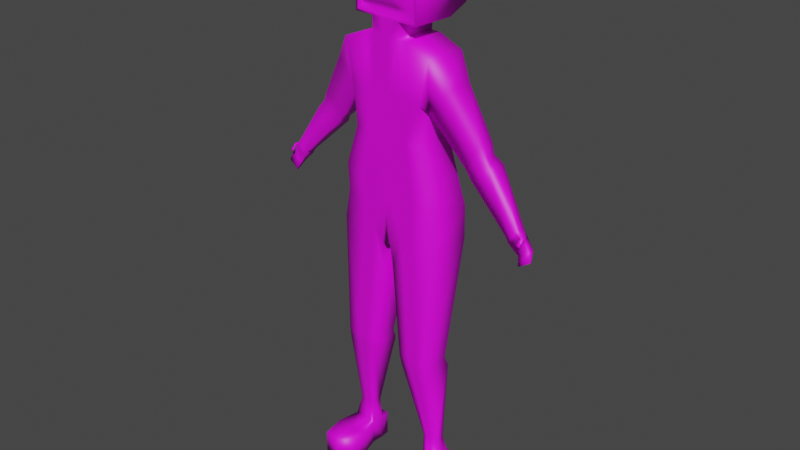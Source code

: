# Source: defaultScene.blend  (saved by Blender 3.6.13; exported with 4.5.12 LTS)
import bpy
from mathutils import Matrix  # noqa: F401  (used for matrix-valued properties, if any)

bpy.ops.wm.read_factory_settings(use_empty=True)
scene = bpy.context.scene
scene.name = 'Scene'

# ---- collections
col_collection = bpy.data.collections.new('Collection'); scene.collection.children.link(col_collection)

# ---- images (referenced by path relative to the original .blend; pixels are not part of the script)
import os
ASSET_DIR = os.environ.get("B2B_ASSET_DIR", "")  # directory of the original .blend (textures are referenced by path, not embedded)
HERE = os.path.dirname(os.path.abspath(__file__))  # packed textures are extracted next to this script under _unpacked/

def load_image(name, relpath, width, height, colorspace="sRGB"):
    """Load a texture the original file referenced (path relative to the .blend, or extracted next to this script)."""
    p = next((c for c in (os.path.join(HERE, relpath), os.path.join(ASSET_DIR, relpath)) if relpath and os.path.exists(c)), "")
    if p:
        img = bpy.data.images.load(p, check_existing=True)
        img.name = name
    else:  # same state as the original file: an image datablock whose file is absent (Cycles renders it pink)
        img = bpy.data.images.new(name, width, height)
        img.source = "FILE"
        img.filepath = "//" + (relpath or name)
    img.colorspace_settings.name = colorspace
    return img
img_color_atlas_png_002 = load_image('color_atlas.png.002', 'image/color_atlas.png', 1024, 1024, 'sRGB')

# ---- materials (node trees are filled in below, after node groups)
mat_defcolor_001 = bpy.data.materials.new('defColor.001')
mat_defcolor_001.use_transparent_shadow = False

# ---- material node trees
mat_defcolor_001.use_nodes = True; mat_defcolor_001.node_tree.nodes.clear()
_N = mat_defcolor_001.node_tree.nodes; _L = mat_defcolor_001.node_tree.links
n0 = _N.new('ShaderNodeBsdfPrincipled'); n0.name = 'Principled BSDF'; n0.location = (10, 300)
n0.distribution = 'GGX'
n0.subsurface_method = 'RANDOM_WALK_SKIN'
n0.inputs[3].default_value = 1.45
n0.inputs[27].default_value = (0.0, 0.0, 0.0, 1.0)
n0.inputs[28].default_value = 1.0
n1 = _N.new('ShaderNodeOutputMaterial'); n1.name = 'Material Output'; n1.location = (300, 300)
n2 = _N.new('ShaderNodeTexImage'); n2.name = 'Image Texture'; n2.location = (-401, 201)
n2.image = img_color_atlas_png_002
_L.new(n0.outputs[0], n1.inputs[0])
_L.new(n2.outputs[0], n0.inputs[0])
n1.is_active_output = True

# ---- world
world_world = bpy.data.worlds.new('World'); scene.world = world_world
world_world.use_nodes = True; world_world.node_tree.nodes.clear()
_N = world_world.node_tree.nodes; _L = world_world.node_tree.links
n0 = _N.new('ShaderNodeOutputWorld'); n0.name = 'World Output'; n0.location = (300, 300)
n1 = _N.new('ShaderNodeBackground'); n1.name = 'Background'; n1.location = (10, 300)
n1.inputs[0].default_value = (0.05088, 0.05088, 0.05088, 1.0)
_L.new(n1.outputs[0], n0.inputs[0])
n0.is_active_output = True
world_world.color = (0.05088, 0.05088, 0.05088)
world_world.use_sun_shadow = False
world_world.sun_shadow_jitter_overblur = 0.0

# ---- meshes
me_cube_cube_002 = bpy.data.meshes.new('Cube_Cube.002')
me_cube_cube_002.from_pydata([(0.1952, -0.03017, 1.193), (0.1462, -0.03051, 1.462), (0.2158, 0.1586, 1.194), (0.1462, 0.1378, 1.462), (0.2017, 0.1391, 1.294), (0.2017, -0.03051, 1.294), (0.1995, -0.03051, 1.783), (0.1995, 0.1378, 1.783), (0.09232, 0.1378, 1.462), (0.1202, -0.02594, 1.126), (0.1202, 0.1898, 1.142), (0.09232, -0.03051, 1.462), (0.1274, -0.03051, 1.254), (0.1274, 0.1543, 1.273), (0.09841, 0.1378, 1.823), (0.09841, -0.03051, 1.823), (0.1624, 0.1378, 1.613), (0.1624, -0.03051, 1.613), (0.107, -0.03051, 1.621), (0.107, 0.1378, 1.621), (0.2674, 0.001034, 1.688), (0.2674, 0.1063, 1.688), (0.1783, 0.1063, 1.585), (0.1783, 0.001034, 1.585), (0.5546, 0.03236, 1.254), (0.5546, 0.07498, 1.254), (0.5082, 0.07498, 1.225), (0.5082, 0.03236, 1.225), (0.3962, 0.09364, 1.471), (0.3207, 0.09364, 1.413), (0.3962, 0.03375, 1.471), (0.3207, 0.03375, 1.413), (0.2876, 0.09869, 1.443), (0.2876, 0.03301, 1.443), (0.3816, 0.09869, 1.51), (0.3816, 0.03301, 1.51), (0.4251, 0.11, 1.44), (0.4251, 0.03304, 1.44), (0.3469, 0.11, 1.38), (0.3469, 0.03304, 1.38), (0.01914, 0.1429, 1.064), (0.0147, -0.03051, 1.462), (0.02028, -0.03051, 1.198), (0.01565, -0.03051, 1.823), (0.0147, 0.1378, 1.462), (0.01914, -0.03051, 1.033), (0.02028, 0.1565, 1.247), (0.01565, 0.1378, 1.823), (0.01704, -0.03051, 1.621), (0.01704, 0.1378, 1.621), (0.2071, -0.03402, 0.5707), (0.2071, 0.07558, 0.5707), (0.154, -0.03402, 0.5707), (0.07208, -0.03402, 0.5707), (0.154, 0.07558, 0.5707), (0.07208, 0.07558, 0.5707), (0.2235, 0.1516, 1.067), (0.1276, 0.1506, 1.005), (0.2235, -0.02419, 1.067), (0.02717, 0.1316, 0.9361), (0.02717, -0.02428, 0.9361), (0.1276, -0.02424, 1.005), (0.2418, 0.02763, 0.1027), (0.2418, 0.07971, 0.1027), (0.1825, 0.02763, 0.1027), (0.1436, 0.02763, 0.1027), (0.1825, 0.07971, 0.1027), (0.1436, 0.07971, 0.1027), (0.2418, 0.02763, 0.0), (0.2418, 0.07971, 0.0), (0.1825, 0.02763, 0.0), (0.1436, 0.02763, 0.0), (0.1825, 0.07971, 0.0), (0.1436, 0.07971, 0.0), (0.1567, 0.09521, 0.527), (0.07876, 0.09521, 0.527), (0.2072, 0.09521, 0.527), (0.1567, -0.02826, 0.527), (0.2072, -0.02826, 0.527), (0.07876, -0.02826, 0.527), (0.05536, 0.1378, 1.462), (0.07208, -0.02812, 1.082), (0.07639, 0.1553, 1.26), (0.05892, 0.1378, 1.823), (0.06419, 0.1378, 1.621), (0.07208, 0.1675, 1.105), (0.05536, -0.03051, 1.462), (0.07639, -0.03051, 1.228), (0.05892, -0.03051, 1.823), (0.06419, -0.03051, 1.621), (0.115, -0.03402, 0.5707), (0.115, 0.07558, 0.5707), (0.07979, -0.02426, 0.9719), (0.07979, 0.1415, 0.9719), (0.164, 0.02763, 0.1027), (0.164, 0.07971, 0.1027), (0.164, 0.02763, 0.0), (0.164, 0.07971, 0.0), (0.1196, -0.02826, 0.527), (0.1196, 0.09521, 0.527), (0.01565, -0.03051, 1.897), (0.06297, -0.03051, 1.897), (0.01565, 0.1378, 1.885), (0.06297, 0.1378, 1.885), (0.01565, -0.03051, 2.148), (0.06297, -0.03051, 2.148), (0.01565, 0.1378, 2.16), (0.06297, 0.1378, 2.16), (0.1423, 0.1378, 1.885), (0.1423, 0.1378, 2.16), (0.1304, -0.03051, 1.897), (0.1304, -0.03051, 2.148), (0.124, 0.2387, 1.914), (0.124, 0.2387, 2.131), (0.02399, 0.2387, 1.914), (0.06134, 0.2387, 1.914), (0.06134, 0.2387, 2.131), (0.02399, 0.2387, 2.131), (0.01565, -0.03051, 2.16), (0.01565, -0.03051, 1.885), (0.06297, -0.03051, 1.885), (0.06297, -0.03051, 2.16), (0.1423, -0.03051, 2.16), (0.1423, -0.03051, 1.885), (0.06177, -0.01556, 2.134), (0.06177, -0.01556, 1.911), (0.01976, -0.01556, 2.134), (0.01976, -0.01556, 1.911), (0.1217, -0.01556, 2.134), (0.1217, -0.01556, 1.911), (0.05947, -0.03235, 2.11), (0.05947, -0.03235, 1.934), (0.02626, -0.03235, 2.11), (0.02626, -0.03235, 1.934), (0.1068, -0.03235, 2.11), (0.1068, -0.03235, 1.934), (0.04658, -0.0523, 2.08), (0.04658, -0.0523, 1.964), (0.02471, -0.0523, 2.08), (0.02471, -0.0523, 1.964), (0.07776, -0.0523, 2.08), (0.07776, -0.0523, 1.964), (0.5686, 0.07498, 1.232), (0.5686, 0.03236, 1.232), (0.5222, 0.03236, 1.203), (0.5222, 0.07498, 1.203), (0.618, 0.04025, 1.158), (0.6181, 0.03457, 1.159), (0.5712, 0.0296, 1.13), (0.5712, 0.03528, 1.129), (0.5856, 0.01145, 1.215), (0.575, 0.01129, 1.221), (0.5828, 0.01597, 1.21), (0.5722, 0.01582, 1.216), (0.6071, 0.06496, 1.192), (0.5607, 0.06496, 1.162), (0.6071, 0.04238, 1.192), (0.5607, 0.04238, 1.162), (0.5884, 0.03739, 1.237), (0.5856, 0.03982, 1.228), (0.5739, 0.0303, 1.232), (0.5767, 0.02787, 1.241), (0.1825, -0.1578, 0.1027), (0.2309, -0.1578, 0.1027), (0.164, -0.1578, 0.1027), (0.1825, -0.1578, 0.0), (0.2309, -0.1578, 0.0), (0.164, -0.1578, 0.0), (0.1191, -0.1209, 0.0), (0.1191, -0.1209, 0.1027), (0.1754, 0.07009, 0.1987), (0.2106, 0.07009, 0.1987), (0.1754, 0.02811, 0.1987), (0.146, 0.07009, 0.1987), (0.2106, 0.02811, 0.1987), (0.146, 0.02811, 0.1987), (0.1614, 0.02811, 0.1987), (0.1614, 0.07009, 0.1987), (0.1837, -0.06507, 0.1027), (0.1597, -0.06507, 0.1027), (0.2534, -0.06507, 0.0), (0.1837, -0.06507, 0.0), (0.1597, -0.06507, 0.0), (0.1175, -0.04662, 0.0), (0.1175, -0.04662, 0.1027), (0.2534, -0.06507, 0.1027), (0.2331, 0.1155, 0.1027), (0.1826, 0.1155, 0.1027), (0.2331, 0.1155, 0.0), (0.1668, 0.1155, 0.1027), (0.1494, 0.1155, 0.1027), (0.1826, 0.1155, 0.0), (0.1668, 0.1155, 0.0), (0.1494, 0.1155, 0.0), (-0.1952, -0.03017, 1.193), (-0.1462, -0.03051, 1.462), (-0.2158, 0.1586, 1.194), (-0.1462, 0.1378, 1.462), (-1.678e-08, 0.1325, 1.061), (-1.678e-08, 0.1378, 1.462), (-1.678e-08, -0.03051, 1.016), (-1.678e-08, -0.03051, 1.462), (-0.2017, 0.1391, 1.294), (-0.2017, -0.03051, 1.294), (-1.678e-08, -0.03051, 1.187), (-1.678e-08, 0.1523, 1.234), (-0.1995, -0.03051, 1.783), (-0.1995, 0.1378, 1.783), (-1.678e-08, 0.1378, 1.823), (-1.678e-08, -0.03051, 1.823), (-0.09232, 0.1378, 1.462), (-0.1202, -0.02594, 1.126), (-0.1202, 0.1898, 1.142), (-0.09232, -0.03051, 1.462), (-0.1274, -0.03051, 1.254), (-0.1274, 0.1543, 1.273), (-0.09841, 0.1378, 1.823), (-0.09841, -0.03051, 1.823), (-1.678e-08, 0.1378, 1.621), (-0.1624, 0.1378, 1.613), (-0.1624, -0.03051, 1.613), (-1.678e-08, -0.03051, 1.621), (-0.107, -0.03051, 1.621), (-0.107, 0.1378, 1.621), (-0.2674, 0.001034, 1.688), (-0.2674, 0.1063, 1.688), (-0.1783, 0.1063, 1.585), (-0.1783, 0.001034, 1.585), (-0.5546, 0.03236, 1.254), (-0.5546, 0.07498, 1.254), (-0.5082, 0.07498, 1.225), (-0.5082, 0.03236, 1.225), (-0.3962, 0.09364, 1.471), (-0.3207, 0.09364, 1.413), (-0.3962, 0.03375, 1.471), (-0.3207, 0.03375, 1.413), (-0.2876, 0.09869, 1.443), (-0.2876, 0.03301, 1.443), (-0.3816, 0.09869, 1.51), (-0.3816, 0.03301, 1.51), (-0.4251, 0.11, 1.44), (-0.4251, 0.03304, 1.44), (-0.3469, 0.11, 1.38), (-0.3469, 0.03304, 1.38), (-0.01914, 0.1429, 1.064), (-0.0147, -0.03051, 1.462), (-0.02028, -0.03051, 1.198), (-0.01565, -0.03051, 1.823), (-0.0147, 0.1378, 1.462), (-0.01914, -0.03051, 1.033), (-0.02028, 0.1565, 1.247), (-0.01565, 0.1378, 1.823), (-0.01704, -0.03051, 1.621), (-0.01704, 0.1378, 1.621), (-0.2071, -0.03402, 0.5707), (-0.2071, 0.07558, 0.5707), (-0.154, -0.03402, 0.5707), (-0.07208, -0.03402, 0.5707), (-0.154, 0.07558, 0.5707), (-0.07208, 0.07558, 0.5707), (-0.2235, 0.1516, 1.067), (-0.1276, 0.1506, 1.005), (-0.2235, -0.02419, 1.067), (-0.02717, 0.1316, 0.9361), (-0.02717, -0.02428, 0.9361), (-0.1276, -0.02424, 1.005), (-0.2418, 0.02763, 0.1027), (-0.2418, 0.07971, 0.1027), (-0.1825, 0.02763, 0.1027), (-0.1436, 0.02763, 0.1027), (-0.1825, 0.07971, 0.1027), (-0.1436, 0.07971, 0.1027), (-0.2418, 0.02763, 0.0), (-0.2418, 0.07971, 0.0), (-0.1825, 0.02763, 0.0), (-0.1436, 0.02763, 0.0), (-0.1825, 0.07971, 0.0), (-0.1436, 0.07971, 0.0), (-0.1567, 0.09521, 0.527), (-0.07876, 0.09521, 0.527), (-0.2072, 0.09521, 0.527), (-0.1567, -0.02826, 0.527), (-0.2072, -0.02826, 0.527), (-0.07876, -0.02826, 0.527), (-0.05536, 0.1378, 1.462), (-0.07208, -0.02812, 1.082), (-0.07639, 0.1553, 1.26), (-0.05892, 0.1378, 1.823), (-0.06419, 0.1378, 1.621), (-0.07208, 0.1675, 1.105), (-0.05536, -0.03051, 1.462), (-0.07639, -0.03051, 1.228), (-0.05892, -0.03051, 1.823), (-0.06419, -0.03051, 1.621), (-0.115, -0.03402, 0.5707), (-0.115, 0.07558, 0.5707), (-0.07979, -0.02426, 0.9719), (-0.07979, 0.1415, 0.9719), (-0.164, 0.02763, 0.1027), (-0.164, 0.07971, 0.1027), (-0.164, 0.02763, 0.0), (-0.164, 0.07971, 0.0), (-0.1196, -0.02826, 0.527), (-0.1196, 0.09521, 0.527), (-0.01565, -0.03051, 1.897), (-1.678e-08, -0.03051, 1.897), (-1.678e-08, 0.1378, 1.885), (-0.06297, -0.03051, 1.897), (-0.01565, 0.1378, 1.885), (-0.06297, 0.1378, 1.885), (-0.01565, -0.03051, 2.148), (-1.678e-08, -0.03051, 2.148), (-1.678e-08, 0.1378, 2.16), (-0.06297, -0.03051, 2.148), (-0.01565, 0.1378, 2.16), (-0.06297, 0.1378, 2.16), (-0.1423, 0.1378, 1.885), (-0.1423, 0.1378, 2.16), (-0.1304, -0.03051, 1.897), (-0.1304, -0.03051, 2.148), (-0.124, 0.2387, 1.914), (-0.124, 0.2387, 2.131), (-1.678e-08, 0.2387, 1.914), (-0.02399, 0.2387, 1.914), (-0.06134, 0.2387, 1.914), (-0.06134, 0.2387, 2.131), (-1.678e-08, 0.2387, 2.131), (-0.02399, 0.2387, 2.131), (-0.01565, -0.03051, 2.16), (-1.678e-08, -0.03051, 2.16), (-0.01565, -0.03051, 1.885), (-1.678e-08, -0.03051, 1.885), (-0.06297, -0.03051, 1.885), (-0.06297, -0.03051, 2.16), (-0.1423, -0.03051, 2.16), (-0.1423, -0.03051, 1.885), (-0.06177, -0.01556, 2.134), (-0.06177, -0.01556, 1.911), (-0.01976, -0.01556, 2.134), (-0.01976, -0.01556, 1.911), (-1.678e-08, -0.01556, 2.134), (-1.678e-08, -0.01556, 1.911), (-0.1217, -0.01556, 2.134), (-0.1217, -0.01556, 1.911), (-0.05947, -0.03235, 2.11), (-0.05947, -0.03235, 1.934), (-0.02626, -0.03235, 2.11), (-0.02626, -0.03235, 1.934), (-1.678e-08, -0.03235, 2.11), (-1.678e-08, -0.03235, 1.934), (-0.1068, -0.03235, 2.11), (-0.1068, -0.03235, 1.934), (-0.04658, -0.0523, 2.08), (-0.04658, -0.0523, 1.964), (-0.02471, -0.0523, 2.08), (-0.02471, -0.0523, 1.964), (-1.678e-08, -0.0523, 2.08), (-1.678e-08, -0.0523, 1.964), (-0.07776, -0.0523, 2.08), (-0.07776, -0.0523, 1.964), (-0.5686, 0.07498, 1.232), (-0.5686, 0.03236, 1.232), (-0.5222, 0.03236, 1.203), (-0.5222, 0.07498, 1.203), (-0.618, 0.04025, 1.158), (-0.6181, 0.03457, 1.159), (-0.5712, 0.0296, 1.13), (-0.5712, 0.03528, 1.129), (-0.5856, 0.01145, 1.215), (-0.575, 0.01129, 1.221), (-0.5828, 0.01597, 1.21), (-0.5722, 0.01582, 1.216), (-0.6071, 0.06496, 1.192), (-0.5607, 0.06496, 1.162), (-0.6071, 0.04238, 1.192), (-0.5607, 0.04238, 1.162), (-0.5884, 0.03739, 1.237), (-0.5856, 0.03982, 1.228), (-0.5739, 0.0303, 1.232), (-0.5767, 0.02787, 1.241), (-0.1825, -0.1578, 0.1027), (-0.2309, -0.1578, 0.1027), (-0.164, -0.1578, 0.1027), (-0.1825, -0.1578, 0.0), (-0.2309, -0.1578, 0.0), (-0.164, -0.1578, 0.0), (-0.1191, -0.1209, 0.0), (-0.1191, -0.1209, 0.1027), (-0.1754, 0.07009, 0.1987), (-0.2106, 0.07009, 0.1987), (-0.1754, 0.02811, 0.1987), (-0.146, 0.07009, 0.1987), (-0.2106, 0.02811, 0.1987), (-0.146, 0.02811, 0.1987), (-0.1614, 0.02811, 0.1987), (-0.1614, 0.07009, 0.1987), (-0.1837, -0.06507, 0.1027), (-0.1597, -0.06507, 0.1027), (-0.2534, -0.06507, 0.0), (-0.1837, -0.06507, 0.0), (-0.1597, -0.06507, 0.0), (-0.1175, -0.04662, 0.0), (-0.1175, -0.04662, 0.1027), (-0.2534, -0.06507, 0.1027), (-0.2331, 0.1155, 0.1027), (-0.1826, 0.1155, 0.1027), (-0.2331, 0.1155, 0.0), (-0.1668, 0.1155, 0.1027), (-0.1494, 0.1155, 0.1027), (-0.1826, 0.1155, 0.0), (-0.1668, 0.1155, 0.0), (-0.1494, 0.1155, 0.0)], [], [(13, 8, 3, 4), (4, 3, 1, 5), (56, 58, 50, 51), (49, 218, 208, 47), (42, 41, 201, 204), (45, 42, 204, 200), (2, 4, 5, 0), (10, 13, 4, 2), (209, 43, 119, 331), (18, 17, 6, 15), (17, 16, 22, 23), (89, 18, 15, 88), (7, 14, 15, 6), (85, 82, 13, 10), (0, 5, 12, 9), (5, 1, 11, 12), (16, 19, 14, 7), (57, 56, 51, 54), (82, 80, 8, 13), (3, 8, 19, 16), (86, 11, 18, 89), (1, 3, 16, 17), (11, 1, 17, 18), (44, 199, 218, 49), (38, 36, 25, 26), (6, 17, 23, 20), (7, 6, 20, 21), (16, 7, 21, 22), (24, 27, 144, 143), (36, 37, 24, 25), (39, 38, 26, 27), (37, 39, 27, 24), (35, 33, 31, 30), (33, 32, 29, 31), (34, 35, 30, 28), (32, 34, 28, 29), (22, 21, 34, 32), (21, 20, 35, 34), (23, 22, 32, 33), (20, 23, 33, 35), (30, 31, 39, 37), (31, 29, 38, 39), (28, 30, 37, 36), (29, 28, 36, 38), (80, 44, 49, 84), (201, 41, 48, 221), (205, 199, 44, 46), (198, 40, 45, 200), (198, 205, 46, 40), (221, 48, 43, 209), (47, 208, 306, 102), (81, 87, 42, 45), (87, 86, 41, 42), (84, 49, 47, 83), (170, 171, 63, 66), (177, 170, 66, 95), (60, 59, 55, 53), (93, 57, 54, 91), (58, 61, 52, 50), (92, 60, 53, 90), (81, 45, 60, 92), (0, 9, 61, 58), (85, 10, 57, 93), (45, 40, 59, 60), (10, 2, 56, 57), (2, 0, 58, 56), (182, 181, 165, 167), (69, 72, 191, 188), (174, 172, 64, 62), (175, 173, 67, 65), (176, 175, 65, 94), (171, 174, 62, 63), (72, 69, 68, 70), (97, 72, 70, 96), (65, 67, 73, 71), (181, 180, 166, 165), (63, 62, 68, 69), (63, 69, 188, 186), (51, 50, 78, 76), (90, 53, 79, 98), (53, 55, 75, 79), (50, 52, 77, 78), (91, 54, 74, 99), (54, 51, 76, 74), (55, 91, 99, 75), (52, 90, 98, 77), (97, 73, 193, 192), (178, 179, 164, 162), (73, 97, 96, 71), (172, 176, 94, 64), (40, 85, 93, 59), (9, 81, 92, 61), (61, 92, 90, 52), (59, 93, 91, 55), (173, 177, 95, 67), (19, 84, 83, 14), (12, 11, 86, 87), (9, 12, 87, 81), (14, 83, 88, 15), (8, 80, 84, 19), (41, 86, 89, 48), (46, 44, 80, 82), (40, 46, 82, 85), (48, 89, 88, 43), (105, 104, 126, 124), (120, 103, 108, 123), (43, 88, 120, 119), (83, 47, 102, 103), (88, 83, 103, 120), (106, 312, 329, 118), (107, 106, 118, 121), (101, 110, 129, 125), (106, 107, 116, 117), (107, 109, 113, 116), (123, 108, 109, 122), (107, 121, 122, 109), (108, 103, 115, 112), (104, 311, 340, 126), (115, 114, 117, 116), (114, 322, 326, 117), (115, 116, 113, 112), (103, 102, 114, 115), (102, 306, 322, 114), (312, 106, 117, 326), (109, 108, 112, 113), (311, 104, 118, 329), (100, 305, 331, 119), (101, 100, 119, 120), (104, 105, 121, 118), (111, 110, 123, 122), (110, 101, 120, 123), (105, 111, 122, 121), (126, 340, 348, 132), (127, 125, 131, 133), (129, 128, 134, 135), (305, 100, 127, 341), (111, 105, 124, 128), (110, 111, 128, 129), (100, 101, 125, 127), (130, 132, 138, 136), (131, 135, 141, 137), (132, 348, 356, 138), (125, 129, 135, 131), (124, 126, 132, 130), (341, 127, 133, 349), (128, 124, 130, 134), (139, 137, 136, 138), (357, 139, 138, 356), (136, 137, 141, 140), (349, 133, 139, 357), (134, 130, 136, 140), (135, 134, 140, 141), (133, 131, 137, 139), (155, 154, 146, 149), (26, 25, 142, 145), (159, 158, 150, 152), (27, 26, 145, 144), (148, 149, 146, 147), (154, 156, 147, 146), (157, 155, 149, 148), (156, 157, 148, 147), (150, 151, 153, 152), (160, 159, 152, 153), (158, 161, 151, 150), (161, 160, 153, 151), (143, 144, 157, 156), (144, 145, 155, 157), (142, 143, 156, 154), (145, 142, 154, 155), (24, 143, 160, 161), (25, 24, 161, 158), (143, 142, 159, 160), (142, 25, 158, 159), (163, 162, 165, 166), (164, 169, 168, 167), (162, 164, 167, 165), (184, 183, 168, 169), (185, 178, 162, 163), (180, 185, 163, 166), (183, 182, 167, 168), (179, 184, 169, 164), (75, 99, 177, 173), (77, 98, 176, 172), (76, 78, 174, 171), (98, 79, 175, 176), (79, 75, 173, 175), (78, 77, 172, 174), (99, 74, 170, 177), (74, 76, 171, 170), (94, 65, 184, 179), (71, 96, 182, 183), (68, 62, 185, 180), (62, 64, 178, 185), (65, 71, 183, 184), (64, 94, 179, 178), (70, 68, 180, 181), (96, 70, 181, 182), (187, 186, 188, 191), (189, 187, 191, 192), (190, 189, 192, 193), (73, 67, 190, 193), (72, 97, 192, 191), (95, 66, 187, 189), (67, 95, 189, 190), (66, 63, 186, 187), (215, 202, 197, 210), (202, 203, 195, 197), (260, 255, 254, 262), (253, 251, 208, 218), (246, 204, 201, 245), (249, 200, 204, 246), (196, 194, 203, 202), (212, 196, 202, 215), (209, 331, 330, 247), (222, 217, 206, 220), (220, 227, 226, 219), (293, 292, 217, 222), (207, 206, 217, 216), (289, 212, 215, 286), (194, 211, 214, 203), (203, 214, 213, 195), (219, 207, 216, 223), (261, 258, 255, 260), (286, 215, 210, 284), (197, 219, 223, 210), (290, 293, 222, 213), (195, 220, 219, 197), (213, 222, 220, 195), (248, 253, 218, 199), (242, 230, 229, 240), (206, 224, 227, 220), (207, 225, 224, 206), (219, 226, 225, 207), (228, 361, 362, 231), (240, 229, 228, 241), (243, 231, 230, 242), (241, 228, 231, 243), (239, 234, 235, 237), (237, 235, 233, 236), (238, 232, 234, 239), (236, 233, 232, 238), (226, 236, 238, 225), (225, 238, 239, 224), (227, 237, 236, 226), (224, 239, 237, 227), (234, 241, 243, 235), (235, 243, 242, 233), (232, 240, 241, 234), (233, 242, 240, 232), (284, 288, 253, 248), (201, 221, 252, 245), (205, 250, 248, 199), (198, 200, 249, 244), (198, 244, 250, 205), (221, 209, 247, 252), (251, 308, 306, 208), (285, 249, 246, 291), (291, 246, 245, 290), (288, 287, 251, 253), (388, 270, 267, 389), (395, 299, 270, 388), (264, 257, 259, 263), (297, 295, 258, 261), (262, 254, 256, 265), (296, 294, 257, 264), (285, 296, 264, 249), (194, 262, 265, 211), (289, 297, 261, 212), (249, 264, 263, 244), (212, 261, 260, 196), (196, 260, 262, 194), (400, 385, 383, 399), (273, 406, 409, 276), (392, 266, 268, 390), (393, 269, 271, 391), (394, 298, 269, 393), (389, 267, 266, 392), (276, 274, 272, 273), (301, 300, 274, 276), (269, 275, 277, 271), (399, 383, 384, 398), (267, 273, 272, 266), (267, 404, 406, 273), (255, 280, 282, 254), (294, 302, 283, 257), (257, 283, 279, 259), (254, 282, 281, 256), (295, 303, 278, 258), (258, 278, 280, 255), (259, 279, 303, 295), (256, 281, 302, 294), (301, 410, 411, 277), (396, 380, 382, 397), (277, 275, 300, 301), (390, 268, 298, 394), (244, 263, 297, 289), (211, 265, 296, 285), (265, 256, 294, 296), (263, 259, 295, 297), (391, 271, 299, 395), (223, 216, 287, 288), (214, 291, 290, 213), (211, 285, 291, 214), (216, 217, 292, 287), (210, 223, 288, 284), (245, 252, 293, 290), (250, 286, 284, 248), (244, 289, 286, 250), (252, 247, 292, 293), (313, 336, 338, 310), (332, 335, 316, 309), (247, 330, 332, 292), (287, 309, 308, 251), (292, 332, 309, 287), (314, 328, 329, 312), (315, 333, 328, 314), (307, 337, 343, 318), (314, 327, 325, 315), (315, 325, 321, 317), (335, 334, 317, 316), (315, 317, 334, 333), (316, 320, 324, 309), (310, 338, 340, 311), (324, 325, 327, 323), (323, 327, 326, 322), (324, 320, 321, 325), (309, 324, 323, 308), (308, 323, 322, 306), (312, 326, 327, 314), (317, 321, 320, 316), (311, 329, 328, 310), (304, 330, 331, 305), (307, 332, 330, 304), (310, 328, 333, 313), (319, 334, 335, 318), (318, 335, 332, 307), (313, 333, 334, 319), (338, 346, 348, 340), (339, 347, 345, 337), (343, 351, 350, 342), (305, 341, 339, 304), (319, 342, 336, 313), (318, 343, 342, 319), (304, 339, 337, 307), (344, 352, 354, 346), (345, 353, 359, 351), (346, 354, 356, 348), (337, 345, 351, 343), (336, 344, 346, 338), (341, 349, 347, 339), (342, 350, 344, 336), (355, 354, 352, 353), (357, 356, 354, 355), (352, 358, 359, 353), (349, 357, 355, 347), (350, 358, 352, 344), (351, 359, 358, 350), (347, 355, 353, 345), (373, 367, 364, 372), (230, 363, 360, 229), (377, 370, 368, 376), (231, 362, 363, 230), (366, 365, 364, 367), (372, 364, 365, 374), (375, 366, 367, 373), (374, 365, 366, 375), (368, 370, 371, 369), (378, 371, 370, 377), (376, 368, 369, 379), (379, 369, 371, 378), (361, 374, 375, 362), (362, 375, 373, 363), (360, 372, 374, 361), (363, 373, 372, 360), (228, 379, 378, 361), (229, 376, 379, 228), (361, 378, 377, 360), (360, 377, 376, 229), (381, 384, 383, 380), (382, 385, 386, 387), (380, 383, 385, 382), (402, 387, 386, 401), (403, 381, 380, 396), (398, 384, 381, 403), (401, 386, 385, 400), (397, 382, 387, 402), (279, 391, 395, 303), (281, 390, 394, 302), (280, 389, 392, 282), (302, 394, 393, 283), (283, 393, 391, 279), (282, 392, 390, 281), (303, 395, 388, 278), (278, 388, 389, 280), (298, 397, 402, 269), (275, 401, 400, 300), (272, 398, 403, 266), (266, 403, 396, 268), (269, 402, 401, 275), (268, 396, 397, 298), (274, 399, 398, 272), (300, 400, 399, 274), (405, 409, 406, 404), (407, 410, 409, 405), (408, 411, 410, 407), (277, 411, 408, 271), (276, 409, 410, 301), (299, 407, 405, 270), (271, 408, 407, 299), (270, 405, 404, 267)])
me_cube_cube_002.polygons.foreach_set('use_smooth', [True] * 410)
_uv = me_cube_cube_002.uv_layers.new(name='UVMap')
_uv.uv.foreach_set('vector', [0.08493, 0.9998, 0.08493, 0.9998, 0.08493, 0.9998, 0.08493, 0.9998, 0.08493, 0.9998, 0.08493, 0.9998, 0.08493, 0.9998, 0.08493, 0.9998, 0.08493, 0.9998, 0.08493, 0.9998, 0.08493, 0.9998, 0.08493, 0.9998, 0.08493, 0.9998, 0.08493, 0.9998, 0.08493, 0.9998, 0.08493, 0.9998, 0.08493, 0.9998, 0.08493, 0.9998, 0.08493, 0.9998, 0.08493, 0.9998, 0.08493, 0.9998, 0.08493, 0.9998, 0.08493, 0.9998, 0.08493, 0.9998, 0.08493, 0.9998, 0.08493, 0.9998, 0.08493, 0.9998, 0.08493, 0.9998, 0.08493, 0.9998, 0.08493, 0.9998, 0.08493, 0.9998, 0.08493, 0.9998, 0.08493, 0.9998, 0.08493, 0.9998, 0.08493, 0.9998, 0.08493, 0.9998, 0.08493, 0.9998, 0.08493, 0.9998, 0.08493, 0.9998, 0.08493, 0.9998, 0.08493, 0.9998, 0.08493, 0.9998, 0.08493, 0.9998, 0.08493, 0.9998, 0.08493, 0.9998, 0.08493, 0.9998, 0.08493, 0.9998, 0.08493, 0.9998, 0.08493, 0.9998, 0.08493, 0.9998, 0.08493, 0.9998, 0.08493, 0.9998, 0.08493, 0.9998, 0.08493, 0.9998, 0.08493, 0.9998, 0.08493, 0.9998, 0.08493, 0.9998, 0.08493, 0.9998, 0.08493, 0.9998, 0.08493, 0.9998, 0.08493, 0.9998, 0.08493, 0.9998, 0.08493, 0.9998, 0.08493, 0.9998, 0.08493, 0.9998, 0.08493, 0.9998, 0.08493, 0.9998, 0.08493, 0.9998, 0.08493, 0.9998, 0.08493, 0.9998, 0.08493, 0.9998, 0.08493, 0.9998, 0.08493, 0.9998, 0.08493, 0.9998, 0.08493, 0.9998, 0.08493, 0.9998, 0.08493, 0.9998, 0.08493, 0.9998, 0.08493, 0.9998, 0.08493, 0.9998, 0.08493, 0.9998, 0.08493, 0.9998, 0.08493, 0.9998, 0.08493, 0.9998, 0.08493, 0.9998, 0.08493, 0.9998, 0.08493, 0.9998, 0.08493, 0.9998, 0.08493, 0.9998, 0.08493, 0.9998, 0.08493, 0.9998, 0.08493, 0.9998, 0.08493, 0.9998, 0.08493, 0.9998, 0.08493, 0.9998, 0.08493, 0.9998, 0.08493, 0.9998, 0.08493, 0.9998, 0.08493, 0.9998, 0.08493, 0.9998, 0.08493, 0.9998, 0.08493, 0.9998, 0.08493, 0.9998, 0.08493, 0.9998, 0.08493, 0.9998, 0.08493, 0.9998, 0.08493, 0.9998, 0.08493, 0.9998, 0.08493, 0.9998, 0.08493, 0.9998, 0.08493, 0.9998, 0.08493, 0.9998, 0.08493, 0.9998, 0.08493, 0.9998, 0.08493, 0.9998, 0.08493, 0.9998, 0.08493, 0.9998, 0.08493, 0.9998, 0.08493, 0.9998, 0.08493, 0.9998, 0.08493, 0.9998, 0.08493, 0.9998, 0.08493, 0.9998, 0.08493, 0.9998, 0.08493, 0.9998, 0.08493, 0.9998, 0.08493, 0.9998, 0.08493, 0.9998, 0.08493, 0.9998, 0.08493, 0.9998, 0.08493, 0.9998, 0.08493, 0.9998, 0.08493, 0.9998, 0.08493, 0.9998, 0.08493, 0.9998, 0.08493, 0.9998, 0.08493, 0.9998, 0.08493, 0.9998, 0.08493, 0.9998, 0.08493, 0.9998, 0.08493, 0.9998, 0.08493, 0.9998, 0.08493, 0.9998, 0.08493, 0.9998, 0.08493, 0.9998, 0.08493, 0.9998, 0.08493, 0.9998, 0.08493, 0.9998, 0.08493, 0.9998, 0.08493, 0.9998, 0.08493, 0.9998, 0.08493, 0.9998, 0.08493, 0.9998, 0.08493, 0.9998, 0.08493, 0.9998, 0.08493, 0.9998, 0.08493, 0.9998, 0.08493, 0.9998, 0.08493, 0.9998, 0.08493, 0.9998, 0.08493, 0.9998, 0.08493, 0.9998, 0.08493, 0.9998, 0.08493, 0.9998, 0.08493, 0.9998, 0.08493, 0.9998, 0.08493, 0.9998, 0.08493, 0.9998, 0.08493, 0.9998, 0.08493, 0.9998, 0.08493, 0.9998, 0.08493, 0.9998, 0.08493, 0.9998, 0.08493, 0.9998, 0.08493, 0.9998, 0.08493, 0.9998, 0.08493, 0.9998, 0.08493, 0.9998, 0.08493, 0.9998, 0.08493, 0.9998, 0.08493, 0.9998, 0.08493, 0.9998, 0.08493, 0.9998, 0.08493, 0.9998, 0.08493, 0.9998, 0.08493, 0.9998, 0.08493, 0.9998, 0.08493, 0.9998, 0.08493, 0.9998, 0.08493, 0.9998, 0.08493, 0.9998, 0.08493, 0.9998, 0.08493, 0.9998, 0.08493, 0.9998, 0.08493, 0.9998, 0.08493, 0.9998, 0.08493, 0.9998, 0.08493, 0.9998, 0.08493, 0.9998, 0.08493, 0.9998, 0.08493, 0.9998, 0.08493, 0.9998, 0.08493, 0.9998, 0.08493, 0.9998, 0.08493, 0.9998, 0.08493, 0.9998, 0.08493, 0.9998, 0.08493, 0.9998, 0.08493, 0.9998, 0.08493, 0.9998, 0.08493, 0.9998, 0.08493, 0.9998, 0.08493, 0.9998, 0.08493, 0.9998, 0.08493, 0.9998, 0.08493, 0.9998, 0.08493, 0.9998, 0.08493, 0.9998, 0.08493, 0.9998, 0.08493, 0.9998, 0.08493, 0.9998, 0.08493, 0.9998, 0.08493, 0.9998, 0.08493, 0.9998, 0.08493, 0.9998, 0.08493, 0.9998, 0.08493, 0.9998, 0.08493, 0.9998, 0.08493, 0.9998, 0.08493, 0.9998, 0.08493, 0.9998, 0.08493, 0.9998, 0.08493, 0.9998, 0.08493, 0.9998, 0.08493, 0.9998, 0.08493, 0.9998, 0.08493, 0.9998, 0.08493, 0.9998, 0.08493, 0.9998, 0.08493, 0.9998, 0.08493, 0.9998, 0.08493, 0.9998, 0.08493, 0.9998, 0.08493, 0.9998, 0.08493, 0.9998, 0.08493, 0.9998, 0.08493, 0.9998, 0.08493, 0.9998, 0.08493, 0.9998, 0.08493, 0.9998, 0.08493, 0.9998, 0.08493, 0.9998, 0.08493, 0.9998, 0.08493, 0.9998, 0.08493, 0.9998, 0.08493, 0.9998, 0.08493, 0.9998, 0.08493, 0.9998, 0.08493, 0.9998, 0.08493, 0.9998, 0.08493, 0.9998, 0.08493, 0.9998, 0.08493, 0.9998, 0.08493, 0.9998, 0.08493, 0.9998, 0.08493, 0.9998, 0.08493, 0.9998, 0.08493, 0.9998, 0.08493, 0.9998, 0.08493, 0.9998, 0.08493, 0.9998, 0.08493, 0.9998, 0.08493, 0.9998, 0.08493, 0.9998, 0.08493, 0.9998, 0.08493, 0.9998, 0.08493, 0.9998, 0.08493, 0.9998, 0.08493, 0.9998, 0.08493, 0.9998, 0.08493, 0.9998, 0.08493, 0.9998, 0.08493, 0.9998, 0.08493, 0.9998, 0.08493, 0.9998, 0.08493, 0.9998, 0.08493, 0.9998, 0.08493, 0.9998, 0.08493, 0.9998, 0.08493, 0.9998, 0.08493, 0.9998, 0.08493, 0.9998, 0.08493, 0.9998, 0.08493, 0.9998, 0.08493, 0.9998, 0.08493, 0.9998, 0.08493, 0.9998, 0.08493, 0.9998, 0.08493, 0.9998, 0.08493, 0.9998, 0.08493, 0.9998, 0.08493, 0.9998, 0.08493, 0.9998, 0.08493, 0.9998, 0.08493, 0.9998, 0.08493, 0.9998, 0.08493, 0.9998, 0.08493, 0.9998, 0.08493, 0.9998, 0.08493, 0.9998, 0.08493, 0.9998, 0.08493, 0.9998, 0.08493, 0.9998, 0.08493, 0.9998, 0.08493, 0.9998, 0.08493, 0.9998, 0.08493, 0.9998, 0.08493, 0.9998, 0.08493, 0.9998, 0.08493, 0.9998, 0.08493, 0.9998, 0.08493, 0.9998, 0.08493, 0.9998, 0.08493, 0.9998, 0.08493, 0.9998, 0.08493, 0.9998, 0.08493, 0.9998, 0.08493, 0.9998, 0.08493, 0.9998, 0.08493, 0.9998, 0.08493, 0.9998, 0.08493, 0.9998, 0.08493, 0.9998, 0.08493, 0.9998, 0.08493, 0.9998, 0.08493, 0.9998, 0.08493, 0.9998, 0.08493, 0.9998, 0.08493, 0.9998, 0.08493, 0.9998, 0.08493, 0.9998, 0.08493, 0.9998, 0.08493, 0.9998, 0.08493, 0.9998, 0.08493, 0.9998, 0.08493, 0.9998, 0.08493, 0.9998, 0.08493, 0.9998, 0.08493, 0.9998, 0.08493, 0.9998, 0.08493, 0.9998, 0.08493, 0.9998, 0.08493, 0.9998, 0.08493, 0.9998, 0.08493, 0.9998, 0.08493, 0.9998, 0.08493, 0.9998, 0.08493, 0.9998, 0.08493, 0.9998, 0.08493, 0.9998, 0.08493, 0.9998, 0.08493, 0.9998, 0.08493, 0.9998, 0.08493, 0.9998, 0.08493, 0.9998, 0.08493, 0.9998, 0.08493, 0.9998, 0.08493, 0.9998, 0.08493, 0.9998, 0.08493, 0.9998, 0.08493, 0.9998, 0.08493, 0.9998, 0.08493, 0.9998, 0.08493, 0.9998, 0.08493, 0.9998, 0.08493, 0.9998, 0.08493, 0.9998, 0.08493, 0.9998, 0.08493, 0.9998, 0.08493, 0.9998, 0.08493, 0.9998, 0.08493, 0.9998, 0.08493, 0.9998, 0.08493, 0.9998, 0.08493, 0.9998, 0.08493, 0.9998, 0.08493, 0.9998, 0.08493, 0.9998, 0.08493, 0.9998, 0.08493, 0.9998, 0.08493, 0.9998, 0.08493, 0.9998, 0.08493, 0.9998, 0.08493, 0.9998, 0.08493, 0.9998, 0.08493, 0.9998, 0.08493, 0.9998, 0.08493, 0.9998, 0.08493, 0.9998, 0.08493, 0.9998, 0.08493, 0.9998, 0.08493, 0.9998, 0.08493, 0.9998, 0.08493, 0.9998, 0.08493, 0.9998, 0.08493, 0.9998, 0.08493, 0.9998, 0.08493, 0.9998, 0.08493, 0.9998, 0.08493, 0.9998, 0.08493, 0.9998, 0.08493, 0.9998, 0.08493, 0.9998, 0.08493, 0.9998, 0.08493, 0.9998, 0.08493, 0.9998, 0.08493, 0.9998, 0.08493, 0.9998, 0.08493, 0.9998, 0.08493, 0.9998, 0.08493, 0.9998, 0.08493, 0.9998, 0.08493, 0.9998, 0.08493, 0.9998, 0.08493, 0.9998, 0.08493, 0.9998, 0.08493, 0.9998, 0.08493, 0.9998, 0.08493, 0.9998, 0.08493, 0.9998, 0.08493, 0.9998, 0.08493, 0.9998, 0.08493, 0.9998, 0.08493, 0.9998, 0.08493, 0.9998, 0.08493, 0.9998, 0.08493, 0.9998, 0.08493, 0.9998, 0.08493, 0.9998, 0.08493, 0.9998, 0.08493, 0.9998, 0.08493, 0.9998, 0.08493, 0.9998, 0.08493, 0.9998, 0.08493, 0.9998, 0.08493, 0.9998, 0.08493, 0.9998, 0.08493, 0.9998, 0.08493, 0.9998, 0.08493, 0.9998, 0.08493, 0.9998, 0.08493, 0.9998, 0.08493, 0.9998, 0.08493, 0.9998, 0.08493, 0.9998, 0.08493, 0.9998, 0.08493, 0.9998, 0.08493, 0.9998, 0.08493, 0.9998, 0.08493, 0.9998, 0.08493, 0.9998, 0.08493, 0.9998, 0.08493, 0.9998, 0.08493, 0.9998, 0.08493, 0.9998, 0.08493, 0.9998, 0.08493, 0.9998, 0.08493, 0.9998, 0.08493, 0.9998, 0.08493, 0.9998, 0.08493, 0.9998, 0.08493, 0.9998, 0.08493, 0.9998, 0.08493, 0.9998, 0.08493, 0.9998, 0.08493, 0.9998, 0.08493, 0.9998, 0.08493, 0.9998, 0.08493, 0.9998, 0.08493, 0.9998, 0.08493, 0.9998, 0.08493, 0.9998, 0.08493, 0.9998, 0.08493, 0.9998, 0.08493, 0.9998, 0.08493, 0.9998, 0.08493, 0.9998, 0.08493, 0.9998, 0.08493, 0.9998, 0.08493, 0.9998, 0.08493, 0.9998, 0.08493, 0.9998, 0.08493, 0.9998, 0.08493, 0.9998, 0.08493, 0.9998, 0.08493, 0.9998, 0.08493, 0.9998, 0.08493, 0.9998, 0.08493, 0.9998, 0.08493, 0.9998, 0.08493, 0.9998, 0.08493, 0.9998, 0.08493, 0.9998, 0.08493, 0.9998, 0.08493, 0.9998, 0.08493, 0.9998, 0.08493, 0.9998, 0.08493, 0.9998, 0.08493, 0.9998, 0.08493, 0.9998, 0.08493, 0.9998, 0.08493, 0.9998, 0.08493, 0.9998, 0.08493, 0.9998, 0.08493, 0.9998, 0.08493, 0.9998, 0.08493, 0.9998, 0.08493, 0.9998, 0.08493, 0.9998, 0.08493, 0.9998, 0.08493, 0.9998, 0.08493, 0.9998, 0.08493, 0.9998, 0.08493, 0.9998, 0.08493, 0.9998, 0.08493, 0.9998, 0.08493, 0.9998, 0.08493, 0.9998, 0.08493, 0.9998, 0.08493, 0.9998, 0.08493, 0.9998, 0.08493, 0.9998, 0.08493, 0.9998, 0.08493, 0.9998, 0.08493, 0.9998, 0.08493, 0.9998, 0.08493, 0.9998, 0.08493, 0.9998, 0.08493, 0.9998, 0.08493, 0.9998, 0.08493, 0.9998, 0.08493, 0.9998, 0.08493, 0.9998, 0.08493, 0.9998, 0.08493, 0.9998, 0.08493, 0.9998, 0.08493, 0.9998, 0.08493, 0.9998, 0.08493, 0.9998, 0.08493, 0.9998, 0.08493, 0.9998, 0.08493, 0.9998, 0.08493, 0.9998, 0.08493, 0.9998, 0.08493, 0.9998, 0.08493, 0.9998, 0.08493, 0.9998, 0.08493, 0.9998, 0.08493, 0.9998, 0.08493, 0.9998, 0.08493, 0.9998, 0.08493, 0.9998, 0.08493, 0.9998, 0.08493, 0.9998, 0.08493, 0.9998, 0.08493, 0.9998, 0.08493, 0.9998, 0.08493, 0.9998, 0.08493, 0.9998, 0.08493, 0.9998, 0.08493, 0.9998, 0.08493, 0.9998, 0.08493, 0.9998, 0.08493, 0.9998, 0.08493, 0.9998, 0.08493, 0.9998, 0.08493, 0.9998, 0.08493, 0.9998, 0.08493, 0.9998, 0.08493, 0.9998, 0.08493, 0.9998, 0.08493, 0.9998, 0.08493, 0.9998, 0.08493, 0.9998, 0.08493, 0.9998, 0.08493, 0.9998, 0.08493, 0.9998, 0.08493, 0.9998, 0.08493, 0.9998, 0.08493, 0.9998, 0.08493, 0.9998, 0.08493, 0.9998, 0.08493, 0.9998, 0.08493, 0.9998, 0.08493, 0.9998, 0.08493, 0.9998, 0.08493, 0.9998, 0.08493, 0.9998, 0.08493, 0.9998, 0.08493, 0.9998, 0.08493, 0.9998, 0.08493, 0.9998, 0.08493, 0.9998, 0.08493, 0.9998, 0.08493, 0.9998, 0.08493, 0.9998, 0.08493, 0.9998, 0.08493, 0.9998, 0.08493, 0.9998, 0.08493, 0.9998, 0.08493, 0.9998, 0.08493, 0.9998, 0.08493, 0.9998, 0.08493, 0.9998, 0.08493, 0.9998, 0.08493, 0.9998, 0.08493, 0.9998, 0.08493, 0.9998, 0.08493, 0.9998, 0.08493, 0.9998, 0.08493, 0.9998, 0.08493, 0.9998, 0.08493, 0.9998, 0.08493, 0.9998, 0.08493, 0.9998, 0.08493, 0.9998, 0.08493, 0.9998, 0.08493, 0.9998, 0.08493, 0.9998, 0.08493, 0.9998, 0.08493, 0.9998, 0.08493, 0.9998, 0.08493, 0.9998, 0.08493, 0.9998, 0.08493, 0.9998, 0.08493, 0.9998, 0.08493, 0.9998, 0.08493, 0.9998, 0.08493, 0.9998, 0.08493, 0.9998, 0.08493, 0.9998, 0.08493, 0.9998, 0.08493, 0.9998, 0.08493, 0.9998, 0.08493, 0.9998, 0.08493, 0.9998, 0.08493, 0.9998, 0.08493, 0.9998, 0.08493, 0.9998, 0.08493, 0.9998, 0.08493, 0.9998, 0.08493, 0.9998, 0.08493, 0.9998, 0.08493, 0.9998, 0.08493, 0.9998, 0.08493, 0.9998, 0.08493, 0.9998, 0.08493, 0.9998, 0.08493, 0.9998, 0.08493, 0.9998, 0.08493, 0.9998, 0.08493, 0.9998, 0.08493, 0.9998, 0.08493, 0.9998, 0.08493, 0.9998, 0.08493, 0.9998, 0.08493, 0.9998, 0.08493, 0.9998, 0.08493, 0.9998, 0.08493, 0.9998, 0.08493, 0.9998, 0.08493, 0.9998, 0.08493, 0.9998, 0.08493, 0.9998, 0.08493, 0.9998, 0.08493, 0.9998, 0.08493, 0.9998, 0.08493, 0.9998, 0.08493, 0.9998, 0.08493, 0.9998, 0.08493, 0.9998, 0.08493, 0.9998, 0.08493, 0.9998, 0.08493, 0.9998, 0.08493, 0.9998, 0.08493, 0.9998, 0.08493, 0.9998, 0.08493, 0.9998, 0.08493, 0.9998, 0.08493, 0.9998, 0.08493, 0.9998, 0.08493, 0.9998, 0.08493, 0.9998, 0.08493, 0.9998, 0.08493, 0.9998, 0.08493, 0.9998, 0.08493, 0.9998, 0.08493, 0.9998, 0.08493, 0.9998, 0.08493, 0.9998, 0.08493, 0.9998, 0.08493, 0.9998, 0.08493, 0.9998, 0.08493, 0.9998, 0.08493, 0.9998, 0.08493, 0.9998, 0.08493, 0.9998, 0.08493, 0.9998, 0.08493, 0.9998, 0.08493, 0.9998, 0.08493, 0.9998, 0.08493, 0.9998, 0.08493, 0.9998, 0.08493, 0.9998, 0.08493, 0.9998, 0.08493, 0.9998, 0.08493, 0.9998, 0.08493, 0.9998, 0.08493, 0.9998, 0.08493, 0.9998, 0.08493, 0.9998, 0.08493, 0.9998, 0.08493, 0.9998, 0.08493, 0.9998, 0.08493, 0.9998, 0.08493, 0.9998, 0.08493, 0.9998, 0.08493, 0.9998, 0.08493, 0.9998, 0.08493, 0.9998, 0.08493, 0.9998, 0.08493, 0.9998, 0.08493, 0.9998, 0.08493, 0.9998, 0.08493, 0.9998, 0.08493, 0.9998, 0.08493, 0.9998, 0.08493, 0.9998, 0.08493, 0.9998, 0.08493, 0.9998, 0.08493, 0.9998, 0.08493, 0.9998, 0.08493, 0.9998, 0.08493, 0.9998, 0.08493, 0.9998, 0.08493, 0.9998, 0.08493, 0.9998, 0.08493, 0.9998, 0.08493, 0.9998, 0.08493, 0.9998, 0.08493, 0.9998, 0.08493, 0.9998, 0.08493, 0.9998, 0.08493, 0.9998, 0.08493, 0.9998, 0.08493, 0.9998, 0.08493, 0.9998, 0.08493, 0.9998, 0.08493, 0.9998, 0.08493, 0.9998, 0.08493, 0.9998, 0.08493, 0.9998, 0.08493, 0.9998, 0.08493, 0.9998, 0.08493, 0.9998, 0.08493, 0.9998, 0.08493, 0.9998, 0.08493, 0.9998, 0.08493, 0.9998, 0.08493, 0.9998, 0.08493, 0.9998, 0.08493, 0.9998, 0.08493, 0.9998, 0.08493, 0.9998, 0.08493, 0.9998, 0.08493, 0.9998, 0.08493, 0.9998, 0.08493, 0.9998, 0.08493, 0.9998, 0.08493, 0.9998, 0.08493, 0.9998, 0.08493, 0.9998, 0.08493, 0.9998, 0.08493, 0.9998, 0.08493, 0.9998, 0.08493, 0.9998, 0.08493, 0.9998, 0.08493, 0.9998, 0.08493, 0.9998, 0.08493, 0.9998, 0.08493, 0.9998, 0.08493, 0.9998, 0.08493, 0.9998, 0.08493, 0.9998, 0.08493, 0.9998, 0.08493, 0.9998, 0.08493, 0.9998, 0.08493, 0.9998, 0.08493, 0.9998, 0.08493, 0.9998, 0.08493, 0.9998, 0.08493, 0.9998, 0.08493, 0.9998, 0.08493, 0.9998, 0.08493, 0.9998, 0.08493, 0.9998, 0.08493, 0.9998, 0.08493, 0.9998, 0.08493, 0.9998, 0.08493, 0.9998, 0.08493, 0.9998, 0.08493, 0.9998, 0.08493, 0.9998, 0.08493, 0.9998, 0.08493, 0.9998, 0.08493, 0.9998, 0.08493, 0.9998, 0.08493, 0.9998, 0.08493, 0.9998, 0.08493, 0.9998, 0.08493, 0.9998, 0.08493, 0.9998, 0.08493, 0.9998, 0.08493, 0.9998, 0.08493, 0.9998, 0.08493, 0.9998, 0.08493, 0.9998, 0.08493, 0.9998, 0.08493, 0.9998, 0.08493, 0.9998, 0.08493, 0.9998, 0.08493, 0.9998, 0.08493, 0.9998, 0.08493, 0.9998, 0.08493, 0.9998, 0.08493, 0.9998, 0.08493, 0.9998, 0.08493, 0.9998, 0.08493, 0.9998, 0.08493, 0.9998, 0.08493, 0.9998, 0.08493, 0.9998, 0.08493, 0.9998, 0.08493, 0.9998, 0.08493, 0.9998, 0.08493, 0.9998, 0.08493, 0.9998, 0.08493, 0.9998, 0.08493, 0.9998, 0.08493, 0.9998, 0.08493, 0.9998, 0.08493, 0.9998, 0.08493, 0.9998, 0.08493, 0.9998, 0.08493, 0.9998, 0.08493, 0.9998, 0.08493, 0.9998, 0.08493, 0.9998, 0.08493, 0.9998, 0.08493, 0.9998, 0.08493, 0.9998, 0.08493, 0.9998, 0.08493, 0.9998, 0.08493, 0.9998, 0.08493, 0.9998, 0.08493, 0.9998, 0.08493, 0.9998, 0.08493, 0.9998, 0.08493, 0.9998, 0.08493, 0.9998, 0.08493, 0.9998, 0.08493, 0.9998, 0.08493, 0.9998, 0.08493, 0.9998, 0.08493, 0.9998, 0.08493, 0.9998, 0.08493, 0.9998, 0.08493, 0.9998, 0.08493, 0.9998, 0.08493, 0.9998, 0.08493, 0.9998, 0.08493, 0.9998, 0.08493, 0.9998, 0.08493, 0.9998, 0.08493, 0.9998, 0.08493, 0.9998, 0.08493, 0.9998, 0.08493, 0.9998, 0.08493, 0.9998, 0.08493, 0.9998, 0.08493, 0.9998, 0.08493, 0.9998, 0.08493, 0.9998, 0.08493, 0.9998, 0.08493, 0.9998, 0.08493, 0.9998, 0.08493, 0.9998, 0.08493, 0.9998, 0.08493, 0.9998, 0.08493, 0.9998, 0.08493, 0.9998, 0.08493, 0.9998, 0.08493, 0.9998, 0.08493, 0.9998, 0.08493, 0.9998, 0.08493, 0.9998, 0.08493, 0.9998, 0.08493, 0.9998, 0.08493, 0.9998, 0.08493, 0.9998, 0.08493, 0.9998, 0.08493, 0.9998, 0.08493, 0.9998, 0.08493, 0.9998, 0.08493, 0.9998, 0.08493, 0.9998, 0.08493, 0.9998, 0.08493, 0.9998, 0.08493, 0.9998, 0.08493, 0.9998, 0.08493, 0.9998, 0.08493, 0.9998, 0.08493, 0.9998, 0.08493, 0.9998, 0.08493, 0.9998, 0.08493, 0.9998, 0.08493, 0.9998, 0.08493, 0.9998, 0.08493, 0.9998, 0.08493, 0.9998, 0.08493, 0.9998, 0.08493, 0.9998, 0.08493, 0.9998, 0.08493, 0.9998, 0.08493, 0.9998, 0.08493, 0.9998, 0.08493, 0.9998, 0.08493, 0.9998, 0.08493, 0.9998, 0.08493, 0.9998, 0.08493, 0.9998, 0.08493, 0.9998, 0.08493, 0.9998, 0.08493, 0.9998, 0.08493, 0.9998, 0.08493, 0.9998, 0.08493, 0.9998, 0.08493, 0.9998, 0.08493, 0.9998, 0.08493, 0.9998, 0.08493, 0.9998, 0.08493, 0.9998, 0.08493, 0.9998, 0.08493, 0.9998, 0.08493, 0.9998, 0.08493, 0.9998, 0.08493, 0.9998, 0.08493, 0.9998, 0.08493, 0.9998, 0.08493, 0.9998, 0.08493, 0.9998, 0.08493, 0.9998, 0.08493, 0.9998, 0.08493, 0.9998, 0.08493, 0.9998, 0.08493, 0.9998, 0.08493, 0.9998, 0.08493, 0.9998, 0.08493, 0.9998, 0.08493, 0.9998, 0.08493, 0.9998, 0.08493, 0.9998, 0.08493, 0.9998, 0.08493, 0.9998, 0.08493, 0.9998, 0.08493, 0.9998, 0.08493, 0.9998, 0.08493, 0.9998, 0.08493, 0.9998, 0.08493, 0.9998, 0.08493, 0.9998, 0.08493, 0.9998, 0.08493, 0.9998, 0.08493, 0.9998, 0.08493, 0.9998, 0.08493, 0.9998, 0.08493, 0.9998, 0.08493, 0.9998, 0.08493, 0.9998, 0.08493, 0.9998, 0.08493, 0.9998, 0.08493, 0.9998, 0.08493, 0.9998, 0.08493, 0.9998, 0.08493, 0.9998, 0.08493, 0.9998, 0.08493, 0.9998, 0.08493, 0.9998, 0.08493, 0.9998, 0.08493, 0.9998, 0.08493, 0.9998, 0.08493, 0.9998, 0.08493, 0.9998, 0.08493, 0.9998, 0.08493, 0.9998, 0.08493, 0.9998, 0.08493, 0.9998, 0.08493, 0.9998, 0.08493, 0.9998, 0.08493, 0.9998, 0.08493, 0.9998, 0.08493, 0.9998, 0.08493, 0.9998, 0.08493, 0.9998, 0.08493, 0.9998, 0.08493, 0.9998, 0.08493, 0.9998, 0.08493, 0.9998, 0.08493, 0.9998, 0.08493, 0.9998, 0.08493, 0.9998, 0.08493, 0.9998, 0.08493, 0.9998, 0.08493, 0.9998, 0.08493, 0.9998, 0.08493, 0.9998, 0.08493, 0.9998, 0.08493, 0.9998, 0.08493, 0.9998, 0.08493, 0.9998, 0.08493, 0.9998, 0.08493, 0.9998, 0.08493, 0.9998, 0.08493, 0.9998, 0.08493, 0.9998, 0.08493, 0.9998, 0.08493, 0.9998, 0.08493, 0.9998, 0.08493, 0.9998, 0.08493, 0.9998, 0.08493, 0.9998, 0.08493, 0.9998, 0.08493, 0.9998, 0.08493, 0.9998, 0.08493, 0.9998, 0.08493, 0.9998, 0.08493, 0.9998, 0.08493, 0.9998, 0.08493, 0.9998, 0.08493, 0.9998, 0.08493, 0.9998, 0.08493, 0.9998, 0.08493, 0.9998, 0.08493, 0.9998, 0.08493, 0.9998, 0.08493, 0.9998, 0.08493, 0.9998, 0.08493, 0.9998, 0.08493, 0.9998, 0.08493, 0.9998, 0.08493, 0.9998, 0.08493, 0.9998, 0.08493, 0.9998, 0.08493, 0.9998, 0.08493, 0.9998, 0.08493, 0.9998, 0.08493, 0.9998, 0.08493, 0.9998, 0.08493, 0.9998, 0.08493, 0.9998, 0.08493, 0.9998, 0.08493, 0.9998, 0.08493, 0.9998, 0.08493, 0.9998, 0.08493, 0.9998, 0.08493, 0.9998, 0.08493, 0.9998, 0.08493, 0.9998, 0.08493, 0.9998, 0.08493, 0.9998, 0.08493, 0.9998, 0.08493, 0.9998, 0.08493, 0.9998, 0.08493, 0.9998, 0.08493, 0.9998, 0.08493, 0.9998, 0.08493, 0.9998, 0.08493, 0.9998, 0.08493, 0.9998, 0.08493, 0.9998, 0.08493, 0.9998, 0.08493, 0.9998, 0.08493, 0.9998, 0.08493, 0.9998, 0.08493, 0.9998, 0.08493, 0.9998, 0.08493, 0.9998, 0.08493, 0.9998, 0.08493, 0.9998, 0.08493, 0.9998, 0.08493, 0.9998, 0.08493, 0.9998, 0.08493, 0.9998, 0.08493, 0.9998, 0.08493, 0.9998, 0.08493, 0.9998, 0.08493, 0.9998, 0.08493, 0.9998, 0.08493, 0.9998, 0.08493, 0.9998, 0.08493, 0.9998, 0.08493, 0.9998, 0.08493, 0.9998, 0.08493, 0.9998, 0.08493, 0.9998, 0.08493, 0.9998, 0.08493, 0.9998, 0.08493, 0.9998, 0.08493, 0.9998, 0.08493, 0.9998, 0.08493, 0.9998, 0.08493, 0.9998, 0.08493, 0.9998, 0.08493, 0.9998, 0.08493, 0.9998, 0.08493, 0.9998, 0.08493, 0.9998, 0.08493, 0.9998, 0.08493, 0.9998, 0.08493, 0.9998, 0.08493, 0.9998, 0.08493, 0.9998, 0.08493, 0.9998, 0.08493, 0.9998, 0.08493, 0.9998, 0.08493, 0.9998, 0.08493, 0.9998, 0.08493, 0.9998, 0.08493, 0.9998, 0.08493, 0.9998, 0.08493, 0.9998, 0.08493, 0.9998, 0.08493, 0.9998, 0.08493, 0.9998, 0.08493, 0.9998, 0.08493, 0.9998, 0.08493, 0.9998, 0.08493, 0.9998, 0.08493, 0.9998, 0.08493, 0.9998, 0.08493, 0.9998, 0.08493, 0.9998, 0.08493, 0.9998, 0.08493, 0.9998, 0.08493, 0.9998, 0.08493, 0.9998, 0.08493, 0.9998, 0.08493, 0.9998, 0.08493, 0.9998, 0.08493, 0.9998, 0.08493, 0.9998, 0.08493, 0.9998, 0.08493, 0.9998, 0.08493, 0.9998, 0.08493, 0.9998, 0.08493, 0.9998, 0.08493, 0.9998, 0.08493, 0.9998, 0.08493, 0.9998, 0.08493, 0.9998, 0.08493, 0.9998, 0.08493, 0.9998, 0.08493, 0.9998, 0.08493, 0.9998, 0.08493, 0.9998, 0.08493, 0.9998, 0.08493, 0.9998, 0.08493, 0.9998, 0.08493, 0.9998, 0.08493, 0.9998, 0.08493, 0.9998, 0.08493, 0.9998, 0.08493, 0.9998, 0.08493, 0.9998, 0.08493, 0.9998, 0.08493, 0.9998, 0.08493, 0.9998, 0.08493, 0.9998, 0.08493, 0.9998, 0.08493, 0.9998, 0.08493, 0.9998, 0.08493, 0.9998, 0.08493, 0.9998, 0.08493, 0.9998, 0.08493, 0.9998, 0.08493, 0.9998, 0.08493, 0.9998, 0.08493, 0.9998, 0.08493, 0.9998, 0.08493, 0.9998, 0.08493, 0.9998, 0.08493, 0.9998, 0.08493, 0.9998, 0.08493, 0.9998, 0.08493, 0.9998, 0.08493, 0.9998, 0.08493, 0.9998, 0.08493, 0.9998, 0.08493, 0.9998, 0.08493, 0.9998, 0.08493, 0.9998, 0.08493, 0.9998, 0.08493, 0.9998, 0.08493, 0.9998, 0.08493, 0.9998, 0.08493, 0.9998, 0.08493, 0.9998, 0.08493, 0.9998, 0.08493, 0.9998, 0.08493, 0.9998, 0.08493, 0.9998, 0.08493, 0.9998, 0.08493, 0.9998, 0.08493, 0.9998, 0.08493, 0.9998, 0.08493, 0.9998, 0.08493, 0.9998, 0.08493, 0.9998, 0.08493, 0.9998, 0.08493, 0.9998, 0.08493, 0.9998, 0.08493, 0.9998, 0.08493, 0.9998, 0.08493, 0.9998, 0.08493, 0.9998, 0.08493, 0.9998, 0.08493, 0.9998, 0.08493, 0.9998, 0.08493, 0.9998, 0.08493, 0.9998, 0.08493, 0.9998, 0.08493, 0.9998, 0.08493, 0.9998, 0.08493, 0.9998, 0.08493, 0.9998, 0.08493, 0.9998, 0.08493, 0.9998, 0.08493, 0.9998, 0.08493, 0.9998, 0.08493, 0.9998, 0.08493, 0.9998, 0.08493, 0.9998, 0.08493, 0.9998, 0.08493, 0.9998, 0.08493, 0.9998, 0.08493, 0.9998, 0.08493, 0.9998, 0.08493, 0.9998, 0.08493, 0.9998, 0.08493, 0.9998, 0.08493, 0.9998, 0.08493, 0.9998, 0.08493, 0.9998, 0.08493, 0.9998, 0.08493, 0.9998, 0.08493, 0.9998, 0.08493, 0.9998, 0.08493, 0.9998, 0.08493, 0.9998, 0.08493, 0.9998, 0.08493, 0.9998, 0.08493, 0.9998, 0.08493, 0.9998, 0.08493, 0.9998, 0.08493, 0.9998, 0.08493, 0.9998, 0.08493, 0.9998, 0.08493, 0.9998, 0.08493, 0.9998, 0.08493, 0.9998, 0.08493, 0.9998, 0.08493, 0.9998, 0.08493, 0.9998, 0.08493, 0.9998, 0.08493, 0.9998, 0.08493, 0.9998, 0.08493, 0.9998, 0.08493, 0.9998, 0.08493, 0.9998, 0.08493, 0.9998, 0.08493, 0.9998, 0.08493, 0.9998, 0.08493, 0.9998, 0.08493, 0.9998, 0.08493, 0.9998, 0.08493, 0.9998, 0.08493, 0.9998, 0.08493, 0.9998, 0.08493, 0.9998, 0.08493, 0.9998, 0.08493, 0.9998, 0.08493, 0.9998, 0.08493, 0.9998, 0.08493, 0.9998, 0.08493, 0.9998, 0.08493, 0.9998, 0.08493, 0.9998, 0.08493, 0.9998, 0.08493, 0.9998, 0.08493, 0.9998, 0.08493, 0.9998, 0.08493, 0.9998, 0.08493, 0.9998, 0.08493, 0.9998, 0.08493, 0.9998, 0.08493, 0.9998, 0.08493, 0.9998, 0.08493, 0.9998, 0.08493, 0.9998, 0.08493, 0.9998, 0.08493, 0.9998, 0.08493, 0.9998, 0.08493, 0.9998, 0.08493, 0.9998, 0.08493, 0.9998, 0.08493, 0.9998, 0.08493, 0.9998, 0.08493, 0.9998, 0.08493, 0.9998, 0.08493, 0.9998, 0.08493, 0.9998, 0.08493, 0.9998, 0.08493, 0.9998, 0.08493, 0.9998, 0.08493, 0.9998, 0.08493, 0.9998, 0.08493, 0.9998, 0.08493, 0.9998, 0.08493, 0.9998, 0.08493, 0.9998, 0.08493, 0.9998, 0.08493, 0.9998, 0.08493, 0.9998, 0.08493, 0.9998, 0.08493, 0.9998, 0.08493, 0.9998, 0.08493, 0.9998, 0.08493, 0.9998, 0.08493, 0.9998, 0.08493, 0.9998, 0.08493, 0.9998, 0.08493, 0.9998, 0.08493, 0.9998, 0.08493, 0.9998, 0.08493, 0.9998, 0.08493, 0.9998, 0.08493, 0.9998, 0.08493, 0.9998, 0.08493, 0.9998, 0.08493, 0.9998, 0.08493, 0.9998, 0.08493, 0.9998, 0.08493, 0.9998, 0.08493, 0.9998, 0.08493, 0.9998, 0.08493, 0.9998, 0.08493, 0.9998, 0.08493, 0.9998, 0.08493, 0.9998, 0.08493, 0.9998, 0.08493, 0.9998, 0.08493, 0.9998, 0.08493, 0.9998, 0.08493, 0.9998, 0.08493, 0.9998, 0.08493, 0.9998, 0.08493, 0.9998, 0.08493, 0.9998, 0.08493, 0.9998, 0.08493, 0.9998, 0.08493, 0.9998, 0.08493, 0.9998, 0.08493, 0.9998, 0.08493, 0.9998, 0.08493, 0.9998, 0.08493, 0.9998, 0.08493, 0.9998, 0.08493, 0.9998, 0.08493, 0.9998, 0.08493, 0.9998, 0.08493, 0.9998, 0.08493, 0.9998, 0.08493, 0.9998, 0.08493, 0.9998, 0.08493, 0.9998, 0.08493, 0.9998, 0.08493, 0.9998, 0.08493, 0.9998, 0.08493, 0.9998, 0.08493, 0.9998, 0.08493, 0.9998, 0.08493, 0.9998, 0.08493, 0.9998, 0.08493, 0.9998, 0.08493, 0.9998, 0.08493, 0.9998, 0.08493, 0.9998, 0.08493, 0.9998, 0.08493, 0.9998, 0.08493, 0.9998, 0.08493, 0.9998, 0.08493, 0.9998, 0.08493, 0.9998, 0.08493, 0.9998, 0.08493, 0.9998, 0.08493, 0.9998, 0.08493, 0.9998, 0.08493, 0.9998, 0.08493, 0.9998, 0.08493, 0.9998, 0.08493, 0.9998, 0.08493, 0.9998, 0.08493, 0.9998, 0.08493, 0.9998, 0.08493, 0.9998, 0.08493, 0.9998, 0.08493, 0.9998, 0.08493, 0.9998, 0.08493, 0.9998, 0.08493, 0.9998, 0.08493, 0.9998, 0.08493, 0.9998, 0.08493, 0.9998, 0.08493, 0.9998, 0.08493, 0.9998, 0.08493, 0.9998, 0.08493, 0.9998, 0.08493, 0.9998, 0.08493, 0.9998, 0.08493, 0.9998, 0.08493, 0.9998, 0.08493, 0.9998, 0.08493, 0.9998, 0.08493, 0.9998, 0.08493, 0.9998, 0.08493, 0.9998, 0.08493, 0.9998, 0.08493, 0.9998, 0.08493, 0.9998, 0.08493, 0.9998, 0.08493, 0.9998, 0.08493, 0.9998, 0.08493, 0.9998, 0.08493, 0.9998, 0.08493, 0.9998, 0.08493, 0.9998, 0.08493, 0.9998, 0.08493, 0.9998, 0.08493, 0.9998, 0.08493, 0.9998, 0.08493, 0.9998, 0.08493, 0.9998, 0.08493, 0.9998, 0.08493, 0.9998, 0.08493, 0.9998, 0.08493, 0.9998, 0.08493, 0.9998, 0.08493, 0.9998, 0.08493, 0.9998, 0.08493, 0.9998, 0.08493, 0.9998, 0.08493, 0.9998, 0.08493, 0.9998, 0.08493, 0.9998, 0.08493, 0.9998, 0.08493, 0.9998, 0.08493, 0.9998, 0.08493, 0.9998, 0.08493, 0.9998, 0.08493, 0.9998, 0.08493, 0.9998, 0.08493, 0.9998, 0.08493, 0.9998, 0.08493, 0.9998, 0.08493, 0.9998, 0.08493, 0.9998, 0.08493, 0.9998, 0.08493, 0.9998, 0.08493, 0.9998, 0.08493, 0.9998, 0.08493, 0.9998, 0.08493, 0.9998, 0.08493, 0.9998, 0.08493, 0.9998, 0.08493, 0.9998, 0.08493, 0.9998, 0.08493, 0.9998, 0.08493, 0.9998, 0.08493, 0.9998, 0.08493, 0.9998, 0.08493, 0.9998, 0.08493, 0.9998, 0.08493, 0.9998, 0.08493, 0.9998, 0.08493, 0.9998, 0.08493, 0.9998, 0.08493, 0.9998, 0.08493, 0.9998, 0.08493, 0.9998, 0.08493, 0.9998, 0.08493, 0.9998, 0.08493, 0.9998, 0.08493, 0.9998, 0.08493, 0.9998, 0.08493, 0.9998, 0.08493, 0.9998, 0.08493, 0.9998, 0.08493, 0.9998, 0.08493, 0.9998, 0.08493, 0.9998, 0.08493, 0.9998, 0.08493, 0.9998, 0.08493, 0.9998, 0.08493, 0.9998, 0.08493, 0.9998, 0.08493, 0.9998, 0.08493, 0.9998, 0.08493, 0.9998, 0.08493, 0.9998, 0.08493, 0.9998, 0.08493, 0.9998, 0.08493, 0.9998, 0.08493, 0.9998, 0.08493, 0.9998, 0.08493, 0.9998, 0.08493, 0.9998, 0.08493, 0.9998, 0.08493, 0.9998, 0.08493, 0.9998, 0.08493, 0.9998, 0.08493, 0.9998, 0.08493, 0.9998, 0.08493, 0.9998, 0.08493, 0.9998, 0.08493, 0.9998, 0.08493, 0.9998, 0.08493, 0.9998, 0.08493, 0.9998, 0.08493, 0.9998, 0.08493, 0.9998, 0.08493, 0.9998, 0.08493, 0.9998, 0.08493, 0.9998, 0.08493, 0.9998, 0.08493, 0.9998, 0.08493, 0.9998, 0.08493, 0.9998, 0.08493, 0.9998, 0.08493, 0.9998, 0.08493, 0.9998, 0.08493, 0.9998, 0.08493, 0.9998, 0.08493, 0.9998, 0.08493, 0.9998, 0.08493, 0.9998, 0.08493, 0.9998, 0.08493, 0.9998, 0.08493, 0.9998, 0.08493, 0.9998, 0.08493, 0.9998, 0.08493, 0.9998, 0.08493, 0.9998, 0.08493, 0.9998, 0.08493, 0.9998, 0.08493, 0.9998, 0.08493, 0.9998, 0.08493, 0.9998, 0.08493, 0.9998, 0.08493, 0.9998, 0.08493, 0.9998, 0.08493, 0.9998, 0.08493, 0.9998, 0.08493, 0.9998, 0.08493, 0.9998, 0.08493, 0.9998, 0.08493, 0.9998, 0.08493, 0.9998, 0.08493, 0.9998, 0.08493, 0.9998, 0.08493, 0.9998, 0.08493, 0.9998, 0.08493, 0.9998, 0.08493, 0.9998, 0.08493, 0.9998, 0.08493, 0.9998, 0.08493, 0.9998, 0.08493, 0.9998, 0.08493, 0.9998, 0.08493, 0.9998, 0.08493, 0.9998, 0.08493, 0.9998, 0.08493, 0.9998, 0.08493, 0.9998, 0.08493, 0.9998, 0.08493, 0.9998, 0.08493, 0.9998, 0.08493, 0.9998, 0.08493, 0.9998, 0.08493, 0.9998, 0.08493, 0.9998, 0.08493, 0.9998, 0.08493, 0.9998, 0.08493, 0.9998, 0.08493, 0.9998, 0.08493, 0.9998, 0.08493, 0.9998, 0.08493, 0.9998, 0.08493, 0.9998, 0.08493, 0.9998, 0.08493, 0.9998, 0.08493, 0.9998, 0.08493, 0.9998, 0.08493, 0.9998, 0.08493, 0.9998, 0.08493, 0.9998, 0.08493, 0.9998, 0.08493, 0.9998, 0.08493, 0.9998, 0.08493, 0.9998, 0.08493, 0.9998, 0.08493, 0.9998, 0.08493, 0.9998, 0.08493, 0.9998, 0.08493, 0.9998, 0.08493, 0.9998, 0.08493, 0.9998, 0.08493, 0.9998, 0.08493, 0.9998, 0.08493, 0.9998, 0.08493, 0.9998])
me_cube_cube_002.materials.append(mat_defcolor_001)
me_cube_cube_002.use_mirror_x = True
me_cube_cube_002.update()
me_cube_cube_002.normals_split_custom_set([tuple(v) for v in zip(*[iter([0.01573, 0.9888, 0.1482, 0.02309, 0.9989, 0.04094, 0.6728, 0.7334, 0.09713, 0.7778, 0.5917, 0.212, 0.7778, 0.5917, 0.212, 0.6728, 0.7334, 0.09713, 0.6486, -0.758, 0.06901, 0.7244, -0.6781, 0.1243, 0.7805, 0.622, -0.06357, 0.7295, -0.6833, 0.03111, 0.6846, -0.7272, -0.05077, 0.7825, 0.6189, 0.06861, 0.0, 1.0, 1.452e-06, 0.0, 1.0, 1.465e-06, 0.0, 1.0, 1.095e-06, 0.0, 1.0, 1.167e-06, 0.009122, -1.0, -0.002687, 0.0, -1.0, -6.508e-10, 0.0, -1.0, -2.358e-09, 0.0, -1.0, -2.105e-09, -0.1527, -0.9348, -0.3208, 0.009122, -1.0, -0.002687, 0.0, -1.0, -2.105e-09, 0.0, -0.4096, -0.9123, 0.7687, 0.6285, 0.1185, 0.7778, 0.5917, 0.212, 0.7244, -0.6781, 0.1243, 0.6417, -0.766, 0.03831, -0.02001, 0.9997, 0.01283, 0.01573, 0.9888, 0.1482, 0.7778, 0.5917, 0.212, 0.7687, 0.6285, 0.1185, 0.0, -1.0, 2.76e-10, 0.0, -1.0, 7.186e-09, 0.0, -1.0, 1.036e-08, 0.0, -1.0, 0.0, 0.0, -1.0, -4.319e-09, 0.3111, -0.9345, -0.1729, 0.5223, -0.6591, 0.5411, 0.1392, -0.6674, 0.7316, 0.3111, -0.9345, -0.1729, 0.3111, 0.9345, -0.1729, -0.5771, 0.6374, -0.5105, -0.5357, -0.6483, -0.5411, 0.0, -1.0, -3.867e-09, 0.0, -1.0, -4.319e-09, 0.1392, -0.6674, 0.7316, 0.2992, -0.9121, 0.2803, 0.5223, 0.6591, 0.5411, 0.1392, 0.6674, 0.7316, 0.1392, -0.6674, 0.7316, 0.5223, -0.6591, 0.5411, -0.199, 0.9766, -0.08171, -0.1292, 0.9872, 0.09317, 0.01573, 0.9888, 0.1482, -0.02001, 0.9997, 0.01283, 0.6417, -0.766, 0.03831, 0.7244, -0.6781, 0.1243, 0.00223, -0.9999, -0.01142, 0.01927, -0.9995, -0.02692, 0.7244, -0.6781, 0.1243, 0.6486, -0.758, 0.06901, 0.0, -1.0, -5.274e-09, 0.00223, -0.9999, -0.01142, 0.3111, 0.9345, -0.1729, 2.129e-07, 1.0, 1.578e-06, 0.1392, 0.6674, 0.7316, 0.5223, 0.6591, 0.5411, 0.007381, 0.982, -0.1889, 0.7805, 0.622, -0.06357, 0.7825, 0.6189, 0.06861, 0.006532, 0.9917, 0.1283, -0.1292, 0.9872, 0.09317, -0.0002777, 0.9991, 0.0432, 0.02309, 0.9989, 0.04094, 0.01573, 0.9888, 0.1482, 0.6728, 0.7334, 0.09713, 0.02309, 0.9989, 0.04094, 2.129e-07, 1.0, 1.578e-06, 0.3111, 0.9345, -0.1729, 0.0, -1.0, -2.202e-09, 0.0, -1.0, -5.274e-09, 0.0, -1.0, -4.319e-09, 0.0, -1.0, -3.867e-09, 0.6486, -0.758, 0.06901, 0.6728, 0.7334, 0.09713, 0.3111, 0.9345, -0.1729, 0.3111, -0.9345, -0.1729, 0.0, -1.0, -5.274e-09, 0.6486, -0.758, 0.06901, 0.3111, -0.9345, -0.1729, 0.0, -1.0, -4.319e-09, -0.03683, 0.9985, 0.03954, 0.0, 0.9993, 0.03609, 0.0, 1.0, 1.465e-06, 0.0, 1.0, 1.452e-06, -0.5495, 0.7421, -0.3839, 0.4764, 0.7407, 0.4737, 0.5612, 0.7356, 0.3795, -0.5008, 0.7121, -0.4921, 0.5223, -0.6591, 0.5411, 0.3111, -0.9345, -0.1729, -0.5357, -0.6483, -0.5411, 0.7451, -0.6044, 0.282, 0.5223, 0.6591, 0.5411, 0.5223, -0.6591, 0.5411, 0.7451, -0.6044, 0.282, 0.7345, 0.6006, 0.316, 0.3111, 0.9345, -0.1729, 0.5223, 0.6591, 0.5411, 0.7345, 0.6006, 0.316, -0.5771, 0.6374, -0.5105, 0.407, -0.7651, 0.499, -0.5253, -0.7349, -0.4289, -0.5265, -0.7012, -0.4808, -0.004009, -0.9592, -0.2826, 0.4764, 0.7407, 0.4737, 0.5581, -0.6945, 0.4541, 0.407, -0.7651, 0.499, 0.5612, 0.7356, 0.3795, -0.5357, -0.6948, -0.4799, -0.5495, 0.7421, -0.3839, -0.5008, 0.7121, -0.4921, -0.5253, -0.7349, -0.4289, 0.5581, -0.6945, 0.4541, -0.5357, -0.6948, -0.4799, -0.5253, -0.7349, -0.4289, 0.407, -0.7651, 0.499, 0.6972, -0.6571, 0.2865, -0.5061, -0.6654, -0.5487, -0.5042, -0.7213, -0.4749, 0.5664, -0.7476, 0.3469, -0.5061, -0.6654, -0.5487, -0.4963, 0.6919, -0.5244, -0.5961, 0.6619, -0.4544, -0.5042, -0.7213, -0.4749, 0.6679, 0.6878, 0.2842, 0.6972, -0.6571, 0.2865, 0.5664, -0.7476, 0.3469, 0.5686, 0.6902, 0.4476, -0.4963, 0.6919, -0.5244, 0.6679, 0.6878, 0.2842, 0.5686, 0.6902, 0.4476, -0.5961, 0.6619, -0.4544, -0.5771, 0.6374, -0.5105, 0.7345, 0.6006, 0.316, 0.6679, 0.6878, 0.2842, -0.4963, 0.6919, -0.5244, 0.7345, 0.6006, 0.316, 0.7451, -0.6044, 0.282, 0.6972, -0.6571, 0.2865, 0.6679, 0.6878, 0.2842, -0.5357, -0.6483, -0.5411, -0.5771, 0.6374, -0.5105, -0.4963, 0.6919, -0.5244, -0.5061, -0.6654, -0.5487, 0.7451, -0.6044, 0.282, -0.5357, -0.6483, -0.5411, -0.5061, -0.6654, -0.5487, 0.6972, -0.6571, 0.2865, 0.5664, -0.7476, 0.3469, -0.5042, -0.7213, -0.4749, -0.5357, -0.6948, -0.4799, 0.5581, -0.6945, 0.4541, -0.5042, -0.7213, -0.4749, -0.5961, 0.6619, -0.4544, -0.5495, 0.7421, -0.3839, -0.5357, -0.6948, -0.4799, 0.5686, 0.6902, 0.4476, 0.5664, -0.7476, 0.3469, 0.5581, -0.6945, 0.4541, 0.4764, 0.7407, 0.4737, -0.5961, 0.6619, -0.4544, 0.5686, 0.6902, 0.4476, 0.4764, 0.7407, 0.4737, -0.5495, 0.7421, -0.3839, -0.0002777, 0.9991, 0.0432, -0.03683, 0.9985, 0.03954, 0.0, 1.0, 1.452e-06, 0.0, 1.0, 1.446e-06, 0.0, -1.0, -2.358e-09, 0.0, -1.0, -6.508e-10, 0.0, -1.0, 1.004e-09, 0.0, -1.0, 9.973e-10, 4.893e-09, 0.9993, -0.03684, 0.0, 0.9993, 0.03609, -0.03683, 0.9985, 0.03954, -0.1606, 0.9866, 0.02847, 0.0, 0.6594, -0.7518, -0.3745, 0.8852, -0.2761, -0.1527, -0.9348, -0.3208, 0.0, -0.4096, -0.9123, 0.0, 0.6594, -0.7518, 4.893e-09, 0.9993, -0.03684, -0.1606, 0.9866, 0.02847, -0.3745, 0.8852, -0.2761, 0.0, -1.0, 9.973e-10, 0.0, -1.0, 1.004e-09, 0.0, -1.0, 7.186e-09, 0.0, -1.0, 2.76e-10, 0.0, 1.0, 1.167e-06, 0.0, 1.0, 1.095e-06, 0.0, 0.7988, -0.6016, 0.0, 0.7988, -0.6016, 0.03821, -0.9991, -0.02045, 0.01839, -0.9998, -0.01037, 0.009122, -1.0, -0.002687, -0.1527, -0.9348, -0.3208, 0.01839, -0.9998, -0.01037, 0.0, -1.0, -2.202e-09, 0.0, -1.0, -6.508e-10, 0.009122, -1.0, -0.002687, 0.0, 1.0, 1.446e-06, 0.0, 1.0, 1.452e-06, 0.0, 1.0, 1.167e-06, 0.2992, 0.9121, 0.2803, 0.0, 0.9999, 0.01177, 0.6803, 0.722, 0.1263, 0.8735, 0.3147, 0.3715, 0.0, 0.6709, 0.7415, 0.0, 0.9999, 0.01177, 0.0, 0.9999, 0.01177, 0.0, 0.6709, 0.7415, 0.0, 0.6709, 0.7415, -0.7148, -0.6959, -0.06942, -0.7313, 0.6607, -0.1694, -0.7824, 0.6214, -0.04109, -0.6864, -0.716, -0.127, -0.1127, 0.9784, -0.1735, 0.007381, 0.982, -0.1889, 0.006532, 0.9917, 0.1283, -0.02107, 0.9916, 0.1275, 0.7295, -0.6833, 0.03111, 0.009081, -1.0, -0.001647, -0.004215, -0.9985, -0.05452, 0.6846, -0.7272, -0.05077, 0.02179, -0.9997, -0.006611, -0.7148, -0.6959, -0.06942, -0.6864, -0.716, -0.127, -0.004324, -0.9986, -0.05365, 0.03821, -0.9991, -0.02045, -0.1527, -0.9348, -0.3208, -0.7148, -0.6959, -0.06942, 0.02179, -0.9997, -0.006611, 0.6417, -0.766, 0.03831, 0.01927, -0.9995, -0.02692, 0.009081, -1.0, -0.001647, 0.7295, -0.6833, 0.03111, -0.199, 0.9766, -0.08171, -0.02001, 0.9997, 0.01283, 0.007381, 0.982, -0.1889, -0.1127, 0.9784, -0.1735, -0.1527, -0.9348, -0.3208, -0.3745, 0.8852, -0.2761, -0.7313, 0.6607, -0.1694, -0.7148, -0.6959, -0.06942, -0.02001, 0.9997, 0.01283, 0.7687, 0.6285, 0.1185, 0.7805, 0.622, -0.06357, 0.007381, 0.982, -0.1889, 0.7687, 0.6285, 0.1185, 0.6417, -0.766, 0.03831, 0.7295, -0.6833, 0.03111, 0.7805, 0.622, -0.06357, 0.0, 0.0, -1.0, 0.0, 0.0, -1.0, 0.0, -0.7071, -0.7071, -0.2598, -0.7245, -0.6384, 0.7268, 0.08665, -0.6814, 0.0, 0.0, -1.0, 0.0, 0.7071, -0.7071, 0.4989, 0.634, -0.5909, 0.6864, -0.7252, 0.05296, 0.0, -0.9966, -0.08239, 0.0, -0.7053, 0.7089, 0.8851, -0.2035, 0.4186, -0.6946, -0.708, -0.1272, -0.6982, 0.7137, -0.05609, -0.8862, 0.3452, 0.3091, -0.9021, -0.2001, 0.3822, 0.0, -0.9966, -0.08239, -0.6946, -0.708, -0.1272, -0.9021, -0.2001, 0.3822, -1.448e-08, -0.7053, 0.7089, 0.6803, 0.722, 0.1263, 0.6864, -0.7252, 0.05296, 0.8851, -0.2035, 0.4186, 0.8735, 0.3147, 0.3715, 0.0, 0.0, -1.0, 0.7268, 0.08665, -0.6814, 0.6912, 0.04306, -0.7214, 0.0, 0.0, -1.0, 0.0, 0.0, -1.0, 0.0, 0.0, -1.0, 0.0, 0.0, -1.0, 0.0, 0.0, -1.0, -0.9021, -0.2001, 0.3822, -0.8862, 0.3452, 0.3091, -0.722, 0.05808, -0.6895, -0.6553, 0.1119, -0.747, 0.0, 0.0, -1.0, 0.7423, -0.04203, -0.6687, 0.4988, -0.634, -0.5909, 0.0, -0.7071, -0.7071, 0.8735, 0.3147, 0.3715, 0.8851, -0.2035, 0.4186, 0.6912, 0.04306, -0.7214, 0.7268, 0.08665, -0.6814, 0.8735, 0.3147, 0.3715, 0.7268, 0.08665, -0.6814, 0.4989, 0.634, -0.5909, 0.4989, 0.634, 0.5909, 0.7825, 0.6189, 0.06861, 0.6846, -0.7272, -0.05077, 0.702, -0.7047, -0.1031, 0.6541, 0.7445, 0.1334, -0.004324, -0.9986, -0.05365, -0.6864, -0.716, -0.127, -0.6889, -0.6893, -0.2243, 0.0, -0.9887, -0.1499, -0.6864, -0.716, -0.127, -0.7824, 0.6214, -0.04109, -0.6649, 0.7463, 0.03091, -0.6889, -0.6893, -0.2243, 0.6846, -0.7272, -0.05077, -0.004215, -0.9985, -0.05452, 0.0, -0.9887, -0.1499, 0.702, -0.7047, -0.1031, -0.02107, 0.9916, 0.1275, 0.006532, 0.9917, 0.1283, 0.0, 0.9851, 0.1719, 0.0, 0.9851, 0.1719, 0.006532, 0.9917, 0.1283, 0.7825, 0.6189, 0.06861, 0.6541, 0.7445, 0.1334, 0.0, 0.9851, 0.1719, -0.7824, 0.6214, -0.04109, -0.02107, 0.9916, 0.1275, 0.0, 0.9851, 0.1719, -0.6649, 0.7463, 0.03091, -0.004215, -0.9985, -0.05452, -0.004324, -0.9986, -0.05365, 0.0, -0.9887, -0.1499, 0.0, -0.9887, -0.1499, 0.0, 0.0, -1.0, -0.722, 0.05808, -0.6895, -0.5251, 0.6169, -0.5863, 0.0, 0.7071, -0.7071, 0.0, 0.0, 1.0, -2.929e-08, 0.0, 1.0, -0.2598, -0.7245, 0.6384, 0.0, -0.7071, 0.7071, -0.722, 0.05808, -0.6895, 0.0, 0.0, -1.0, 0.0, 0.0, -1.0, -0.6553, 0.1119, -0.747, 0.0, -0.9966, -0.08239, 0.0, -0.9966, -0.08239, -1.448e-08, -0.7053, 0.7089, 0.0, -0.7053, 0.7089, -0.3745, 0.8852, -0.2761, -0.199, 0.9766, -0.08171, -0.1127, 0.9784, -0.1735, -0.7313, 0.6607, -0.1694, 0.01927, -0.9995, -0.02692, 0.03821, -0.9991, -0.02045, 0.02179, -0.9997, -0.006611, 0.009081, -1.0, -0.001647, 0.009081, -1.0, -0.001647, 0.02179, -0.9997, -0.006611, -0.004324, -0.9986, -0.05365, -0.004215, -0.9985, -0.05452, -0.7313, 0.6607, -0.1694, -0.1127, 0.9784, -0.1735, -0.02107, 0.9916, 0.1275, -0.7824, 0.6214, -0.04109, -0.6982, 0.7137, -0.05609, 0.0, 0.9999, 0.01177, 0.0, 0.6709, 0.7415, -0.8862, 0.3452, 0.3091, 2.129e-07, 1.0, 1.578e-06, 0.0, 1.0, 1.446e-06, 0.2992, 0.9121, 0.2803, 0.1392, 0.6674, 0.7316, 0.00223, -0.9999, -0.01142, 0.0, -1.0, -5.274e-09, 0.0, -1.0, -2.202e-09, 0.01839, -0.9998, -0.01037, 0.01927, -0.9995, -0.02692, 0.00223, -0.9999, -0.01142, 0.01839, -0.9998, -0.01037, 0.03821, -0.9991, -0.02045, 0.1392, 0.6674, 0.7316, 0.2992, 0.9121, 0.2803, 0.2992, -0.9121, 0.2803, 0.1392, -0.6674, 0.7316, 0.02309, 0.9989, 0.04094, -0.0002777, 0.9991, 0.0432, 0.0, 1.0, 1.446e-06, 2.129e-07, 1.0, 1.578e-06, 0.0, -1.0, -6.508e-10, 0.0, -1.0, -2.202e-09, 0.0, -1.0, -3.867e-09, 0.0, -1.0, 1.004e-09, -0.1606, 0.9866, 0.02847, -0.03683, 0.9985, 0.03954, -0.0002777, 0.9991, 0.0432, -0.1292, 0.9872, 0.09317, -0.3745, 0.8852, -0.2761, -0.1606, 0.9866, 0.02847, -0.1292, 0.9872, 0.09317, -0.199, 0.9766, -0.08171, 0.0, -1.0, 1.004e-09, 0.0, -1.0, -3.867e-09, 0.2992, -0.9121, 0.2803, 0.0, -1.0, 7.186e-09, 0.0, -0.9182, -0.3961, 0.0, -0.9182, -0.3961, 0.0, -0.9954, -0.09551, 0.0, -0.9954, -0.09551, 0.3025, -0.8968, -0.3229, 0.2857, 0.4325, -0.8552, 0.6907, 0.15, -0.7074, 0.5773, -0.5774, -0.5773, 0.0, -1.0, 7.186e-09, 0.2992, -0.9121, 0.2803, 0.3025, -0.8968, -0.3229, 0.0, -1.0, 1.036e-08, 0.2992, 0.9121, 0.2803, 0.0, 1.0, 1.167e-06, 0.0, 0.7988, -0.6016, 0.2857, 0.4325, -0.8552, 0.2992, -0.9121, 0.2803, 0.2992, 0.9121, 0.2803, 0.2857, 0.4325, -0.8552, 0.3025, -0.8968, -0.3229, 0.0, 0.1394, 0.9902, 0.0, 0.1394, 0.9902, 0.0, -0.7071, 0.7071, 0.0, -0.7071, 0.7071, 0.0, 0.1394, 0.9902, 0.0, 0.1394, 0.9902, 0.0, -0.7071, 0.7071, 0.0, -0.7071, 0.7071, 0.0, -0.9182, 0.3961, -0.1261, -0.9821, 0.1398, -0.3262, -0.9261, 0.1898, 0.0, -0.9954, 0.09552, 0.0, 0.1394, 0.9902, 0.0, 0.1394, 0.9902, 0.0, 0.7988, 0.6016, 0.0, 0.7988, 0.6016, 0.0, 0.1394, 0.9902, 0.6907, 0.15, 0.7074, 0.5291, 0.6941, 0.4882, 0.0, 0.7988, 0.6016, 0.5773, -0.5774, -0.5773, 0.6907, 0.15, -0.7074, 0.6907, 0.15, 0.7074, 0.5773, -0.5774, 0.5773, 0.0, 0.1394, 0.9902, 0.0, -0.7071, 0.7071, 0.5773, -0.5774, 0.5773, 0.6907, 0.15, 0.7074, 0.6907, 0.15, -0.7074, 0.2857, 0.4325, -0.8552, 0.0, 0.7988, -0.6016, 0.5291, 0.6941, -0.4882, 0.0, -0.9182, -0.3961, 0.0, -0.9182, -0.3961, 0.0, -0.9954, -0.09551, 0.0, -0.9954, -0.09551, 0.0, 0.7988, -0.6016, 0.0, 0.7988, -0.6016, 0.0, 0.7988, 0.6016, 0.0, 0.7988, 0.6016, 0.0, 0.7988, -0.6016, 0.0, 0.7988, -0.6016, 0.0, 0.7988, 0.6016, 0.0, 0.7988, 0.6016, 0.0, 0.7988, -0.6016, 0.0, 0.7988, 0.6016, 0.5291, 0.6941, 0.4882, 0.5291, 0.6941, -0.4882, 0.2857, 0.4325, -0.8552, 0.0, 0.7988, -0.6016, 0.0, 0.7988, -0.6016, 0.0, 0.7988, -0.6016, 0.0, 0.7988, -0.6016, 0.0, 0.7988, -0.6016, 0.0, 0.7988, -0.6016, 0.0, 0.7988, -0.6016, 0.0, 0.1394, 0.9902, 0.0, 0.1394, 0.9902, 0.0, 0.7988, 0.6016, 0.0, 0.7988, 0.6016, 0.6907, 0.15, 0.7074, 0.6907, 0.15, -0.7074, 0.5291, 0.6941, -0.4882, 0.5291, 0.6941, 0.4882, 0.0, -0.9182, -0.3961, 0.0, -0.9182, -0.3961, 0.0, -0.7071, 0.7071, 0.0, -0.7071, 0.7071, 0.0, -0.9182, 0.3961, 0.0, -0.9182, 0.3961, 0.0, -1.0, 0.0, 0.0, -1.0, 1.036e-08, 0.0, -0.9182, 0.3961, 0.0, -0.9182, 0.3961, 0.0, -1.0, 1.036e-08, 0.3025, -0.8968, -0.3229, 0.0, -0.9182, -0.3961, 0.0, -0.9182, -0.3961, 0.0, -0.7071, 0.7071, 0.0, -0.7071, 0.7071, -0.1261, -0.9821, -0.1398, -0.1261, -0.9821, 0.1398, 0.5773, -0.5774, -0.5773, 0.5773, -0.5774, 0.5773, -0.1261, -0.9821, 0.1398, 0.0, -0.9182, 0.3961, 0.3025, -0.8968, -0.3229, 0.5773, -0.5774, -0.5773, 0.0, -0.9182, -0.3961, -0.1261, -0.9821, -0.1398, 0.5773, -0.5774, 0.5773, 0.0, -0.7071, 0.7071, 0.0, -0.9954, -0.09551, 0.0, -0.9954, -0.09551, 0.0, -0.8228, 0.5683, 0.0, -0.8228, 0.5683, 0.0, -0.9954, 0.09552, 0.0, -0.9954, 0.09552, 0.0, -0.8228, -0.5683, 0.0, -0.8228, -0.5683, -0.3262, -0.9261, 0.1898, -0.3262, -0.9261, -0.1898, 0.4142, -0.8565, 0.3081, 0.4142, -0.8565, -0.3081, 0.0, -0.9182, 0.3961, 0.0, -0.9182, 0.3961, 0.0, -0.9954, 0.09552, 0.0, -0.9954, 0.09552, -0.1261, -0.9821, -0.1398, 0.0, -0.9182, -0.3961, 0.0, -0.9954, -0.09551, -0.3262, -0.9261, -0.1898, -0.1261, -0.9821, 0.1398, -0.1261, -0.9821, -0.1398, -0.3262, -0.9261, -0.1898, -0.3262, -0.9261, 0.1898, 0.0, -0.9182, 0.3961, 0.0, -0.9182, 0.3961, 0.0, -0.9954, 0.09552, 0.0, -0.9954, 0.09552, 0.0, -0.8228, 0.5683, 0.0, -0.8228, 0.5683, 0.0, -0.9575, 0.2886, 0.0, -0.9575, 0.2886, 0.0, -0.8228, -0.5683, 0.4142, -0.8565, -0.3081, 0.2296, -0.9478, -0.2213, 0.0, -0.9574, -0.2886, 0.0, -0.8228, 0.5683, 0.0, -0.8228, 0.5683, 0.0, -0.9575, 0.2886, 0.0, -0.9575, 0.2886, 0.0, -0.9954, 0.09552, -0.3262, -0.9261, 0.1898, 0.4142, -0.8565, -0.3081, 0.0, -0.8228, -0.5683, 0.0, -0.9954, -0.09551, 0.0, -0.9954, -0.09551, 0.0, -0.8228, 0.5683, 0.0, -0.8228, 0.5683, 0.0, -0.9954, 0.09552, 0.0, -0.9954, 0.09552, 0.0, -0.8228, -0.5683, 0.0, -0.8228, -0.5683, -0.3262, -0.9261, -0.1898, 0.0, -0.9954, -0.09551, 0.0, -0.8228, 0.5683, 0.4142, -0.8565, 0.3081, 0.0, -0.9574, -0.2886, 0.0, -0.9574, -0.2886, 0.0, -0.9575, 0.2886, 0.0, -0.9575, 0.2886, 0.0, -0.9574, -0.2886, 0.0, -0.9574, -0.2886, 0.0, -0.9575, 0.2886, 0.0, -0.9575, 0.2886, 0.0, -0.9575, 0.2886, 0.0, -0.9574, -0.2886, 0.2296, -0.9478, -0.2213, 0.2296, -0.9478, 0.2213, 0.0, -0.8228, -0.5683, 0.0, -0.8228, -0.5683, 0.0, -0.9574, -0.2886, 0.0, -0.9574, -0.2886, 0.4142, -0.8565, 0.3081, 0.0, -0.8228, 0.5683, 0.0, -0.9575, 0.2886, 0.2296, -0.9478, 0.2213, 0.4142, -0.8565, -0.3081, 0.4142, -0.8565, 0.3081, 0.2296, -0.9478, 0.2213, 0.2296, -0.9478, -0.2213, 0.0, -0.8228, -0.5683, 0.0, -0.8228, -0.5683, 0.0, -0.9574, -0.2886, 0.0, -0.9574, -0.2886, -0.321, 0.7157, -0.6203, 0.7373, 0.6594, 0.1471, 0.8448, 0.3291, -0.4219, -0.2801, 0.2931, -0.9141, -0.5008, 0.7121, -0.4921, 0.5612, 0.7356, 0.3795, 0.5227, 0.8345, 0.1741, -0.5265, 0.7012, -0.4808, 0.6045, 0.4702, -0.643, 0.8589, 0.01586, 0.5119, 0.6658, -0.7146, -0.2148, 0.1605, -0.08986, -0.9829, -0.5253, -0.7349, -0.4289, -0.5008, 0.7121, -0.4921, -0.5265, 0.7012, -0.4808, -0.5265, -0.7012, -0.4808, -0.2872, -0.693, -0.6613, -0.2801, 0.2931, -0.9141, 0.8448, 0.3291, -0.4219, 0.725, -0.6721, -0.1508, 0.7373, 0.6594, 0.1471, 0.6748, -0.598, 0.4324, 0.725, -0.6721, -0.1508, 0.8448, 0.3291, -0.4219, -0.637, -0.702, -0.3185, -0.321, 0.7157, -0.6203, -0.2801, 0.2931, -0.9141, -0.2872, -0.693, -0.6613, 0.6748, -0.598, 0.4324, -0.637, -0.702, -0.3185, -0.2872, -0.693, -0.6613, 0.725, -0.6721, -0.1508, 0.6658, -0.7146, -0.2148, -0.359, -0.9063, 0.2232, -0.8594, -0.1342, -0.4935, 0.1605, -0.08986, -0.9829, -0.7979, -0.2024, -0.5678, 0.6045, 0.4702, -0.643, 0.1605, -0.08986, -0.9829, -0.8594, -0.1342, -0.4935, 0.8589, 0.01586, 0.5119, 0.1267, -0.7076, 0.6952, -0.359, -0.9063, 0.2232, 0.6658, -0.7146, -0.2148, 0.1267, -0.7076, 0.6952, -0.7979, -0.2024, -0.5678, -0.8594, -0.1342, -0.4935, -0.359, -0.9063, 0.2232, -0.004009, -0.9592, -0.2826, -0.5265, -0.7012, -0.4808, -0.637, -0.702, -0.3185, 0.6748, -0.598, 0.4324, -0.5265, -0.7012, -0.4808, -0.5265, 0.7012, -0.4808, -0.321, 0.7157, -0.6203, -0.637, -0.702, -0.3185, 0.5227, 0.8345, 0.1741, -0.004009, -0.9592, -0.2826, 0.6748, -0.598, 0.4324, 0.7373, 0.6594, 0.1471, -0.5265, 0.7012, -0.4808, 0.5227, 0.8345, 0.1741, 0.7373, 0.6594, 0.1471, -0.321, 0.7157, -0.6203, 0.407, -0.7651, 0.499, -0.004009, -0.9592, -0.2826, -0.7979, -0.2024, -0.5678, 0.1267, -0.7076, 0.6952, 0.5612, 0.7356, 0.3795, 0.407, -0.7651, 0.499, 0.1267, -0.7076, 0.6952, 0.8589, 0.01586, 0.5119, -0.004009, -0.9592, -0.2826, 0.5227, 0.8345, 0.1741, 0.6045, 0.4702, -0.643, -0.7979, -0.2024, -0.5678, 0.5227, 0.8345, 0.1741, 0.5612, 0.7356, 0.3795, 0.8589, 0.01586, 0.5119, 0.6045, 0.4702, -0.643, 0.4988, -0.634, 0.5909, 0.0, -0.7071, 0.7071, 0.0, -0.7071, -0.7071, 0.4988, -0.634, -0.5909, -0.2598, -0.7245, 0.6384, -0.7026, -0.3415, 0.6242, -0.7026, -0.3415, -0.6242, -0.2598, -0.7245, -0.6384, 0.0, -0.7071, 0.7071, -0.2598, -0.7245, 0.6384, -0.2598, -0.7245, -0.6384, 0.0, -0.7071, -0.7071, -0.7341, 0.1168, 0.6689, -0.7341, 0.1168, -0.6689, -0.7026, -0.3415, -0.6242, -0.7026, -0.3415, 0.6242, 0.7423, -0.04203, 0.6687, 0.0, 0.0, 1.0, 0.0, -0.7071, 0.7071, 0.4988, -0.634, 0.5909, 0.7423, -0.04203, -0.6687, 0.7423, -0.04203, 0.6687, 0.4988, -0.634, 0.5909, 0.4988, -0.634, -0.5909, -0.7341, 0.1168, -0.6689, 0.0, 0.0, -1.0, -0.2598, -0.7245, -0.6384, -0.7026, -0.3415, -0.6242, -2.929e-08, 0.0, 1.0, -0.7341, 0.1168, 0.6689, -0.7026, -0.3415, 0.6242, -0.2598, -0.7245, 0.6384, -0.6649, 0.7463, 0.03091, 0.0, 0.9851, 0.1719, 0.0, 0.9999, 0.01177, -0.6982, 0.7137, -0.05609, 0.0, -0.9887, -0.1499, 0.0, -0.9887, -0.1499, 0.0, -0.9966, -0.08239, 0.0, -0.9966, -0.08239, 0.6541, 0.7445, 0.1334, 0.702, -0.7047, -0.1031, 0.6864, -0.7252, 0.05296, 0.6803, 0.722, 0.1263, 0.0, -0.9887, -0.1499, -0.6889, -0.6893, -0.2243, -0.6946, -0.708, -0.1272, 0.0, -0.9966, -0.08239, -0.6889, -0.6893, -0.2243, -0.6649, 0.7463, 0.03091, -0.6982, 0.7137, -0.05609, -0.6946, -0.708, -0.1272, 0.702, -0.7047, -0.1031, 0.0, -0.9887, -0.1499, 0.0, -0.9966, -0.08239, 0.6864, -0.7252, 0.05296, 0.0, 0.9851, 0.1719, 0.0, 0.9851, 0.1719, 0.0, 0.9999, 0.01177, 0.0, 0.9999, 0.01177, 0.0, 0.9851, 0.1719, 0.6541, 0.7445, 0.1334, 0.6803, 0.722, 0.1263, 0.0, 0.9999, 0.01177, -1.448e-08, -0.7053, 0.7089, -0.9021, -0.2001, 0.3822, -0.7341, 0.1168, 0.6689, -2.929e-08, 0.0, 1.0, -0.6553, 0.1119, -0.747, 0.0, 0.0, -1.0, 0.0, 0.0, -1.0, -0.7341, 0.1168, -0.6689, 0.6912, 0.04306, -0.7214, 0.8851, -0.2035, 0.4186, 0.7423, -0.04203, 0.6687, 0.7423, -0.04203, -0.6687, 0.8851, -0.2035, 0.4186, 0.0, -0.7053, 0.7089, 0.0, 0.0, 1.0, 0.7423, -0.04203, 0.6687, -0.9021, -0.2001, 0.3822, -0.6553, 0.1119, -0.747, -0.7341, 0.1168, -0.6689, -0.7341, 0.1168, 0.6689, 0.0, -0.7053, 0.7089, -1.448e-08, -0.7053, 0.7089, -2.929e-08, 0.0, 1.0, 0.0, 0.0, 1.0, 0.0, 0.0, -1.0, 0.6912, 0.04306, -0.7214, 0.7423, -0.04203, -0.6687, 0.0, 0.0, -1.0, 0.0, 0.0, -1.0, 0.0, 0.0, -1.0, 0.0, 0.0, -1.0, 0.0, 0.0, -1.0, 0.0, 0.7071, 0.7071, 0.4989, 0.634, 0.5909, 0.4989, 0.634, -0.5909, 0.0, 0.7071, -0.7071, 0.0, 0.7071, 0.7071, 0.0, 0.7071, 0.7071, 0.0, 0.7071, -0.7071, 0.0, 0.7071, -0.7071, -0.5251, 0.6169, 0.5863, 0.0, 0.7071, 0.7071, 0.0, 0.7071, -0.7071, -0.5251, 0.6169, -0.5863, -0.722, 0.05808, -0.6895, -0.8862, 0.3452, 0.3091, -0.5251, 0.6169, 0.5863, -0.5251, 0.6169, -0.5863, 0.0, 0.0, -1.0, 0.0, 0.0, -1.0, 0.0, 0.7071, -0.7071, 0.0, 0.7071, -0.7071, 0.0, 0.6709, 0.7415, 0.0, 0.6709, 0.7415, 0.0, 0.7071, 0.7071, 0.0, 0.7071, 0.7071, -0.8862, 0.3452, 0.3091, 0.0, 0.6709, 0.7415, 0.0, 0.7071, 0.7071, -0.5251, 0.6169, 0.5863, 0.0, 0.6709, 0.7415, 0.8735, 0.3147, 0.3715, 0.4989, 0.634, 0.5909, 0.0, 0.7071, 0.7071, -0.01573, 0.9888, 0.1482, -0.7778, 0.5917, 0.212, -0.6728, 0.7334, 0.09713, -0.02309, 0.9989, 0.04094, -0.7778, 0.5917, 0.212, -0.7244, -0.6781, 0.1243, -0.6486, -0.758, 0.06901, -0.6728, 0.7334, 0.09713, -0.7805, 0.622, -0.06357, -0.7825, 0.6189, 0.06861, -0.6846, -0.7272, -0.05077, -0.7295, -0.6833, 0.03111, 0.0, 1.0, 1.45e-06, 0.0, 1.0, 1.108e-06, 0.0, 1.0, 1.095e-06, 0.0, 1.0, 1.465e-06, -0.009122, -1.0, -0.002687, 0.0, -1.0, -2.105e-09, 0.0, -1.0, -2.358e-09, 0.0, -1.0, -5.547e-10, 0.1527, -0.9348, -0.3208, 0.0, -0.4096, -0.9123, 0.0, -1.0, -2.105e-09, -0.009122, -1.0, -0.002687, -0.7687, 0.6285, 0.1185, -0.6417, -0.766, 0.03831, -0.7244, -0.6781, 0.1243, -0.7778, 0.5917, 0.212, 0.02001, 0.9997, 0.01283, -0.7687, 0.6285, 0.1185, -0.7778, 0.5917, 0.212, -0.01573, 0.9888, 0.1482, 0.0, -1.0, 2.76e-10, 0.0, -1.0, 0.0, 0.0, -1.0, -7.774e-09, 0.0, -1.0, -5.509e-09, 0.0, -1.0, 2.785e-09, -0.1392, -0.6674, 0.7316, -0.5223, -0.6591, 0.5411, -0.3111, -0.9345, -0.1729, -0.3111, -0.9345, -0.1729, 0.5357, -0.6483, -0.5411, 0.5771, 0.6374, -0.5105, -0.3111, 0.9345, -0.1729, 0.0, -1.0, 2.921e-09, -0.2992, -0.9121, 0.2803, -0.1392, -0.6674, 0.7316, 0.0, -1.0, 2.785e-09, -0.5223, 0.6591, 0.5411, -0.5223, -0.6591, 0.5411, -0.1392, -0.6674, 0.7316, -0.1392, 0.6674, 0.7316, 0.199, 0.9766, -0.08171, 0.02001, 0.9997, 0.01283, -0.01573, 0.9888, 0.1482, 0.1292, 0.9872, 0.09317, -0.6417, -0.766, 0.03831, -0.01927, -0.9995, -0.02692, -0.00223, -0.9999, -0.01142, -0.7244, -0.6781, 0.1243, -0.7244, -0.6781, 0.1243, -0.00223, -0.9999, -0.01142, 0.0, -1.0, -7.945e-10, -0.6486, -0.758, 0.06901, -0.3111, 0.9345, -0.1729, -0.5223, 0.6591, 0.5411, -0.1392, 0.6674, 0.7316, -2.129e-07, 1.0, 1.581e-06, -0.007381, 0.982, -0.1889, -0.006532, 0.9917, 0.1283, -0.7825, 0.6189, 0.06861, -0.7805, 0.622, -0.06357, 0.1292, 0.9872, 0.09317, -0.01573, 0.9888, 0.1482, -0.02309, 0.9989, 0.04094, 0.0002777, 0.9991, 0.0432, -0.6728, 0.7334, 0.09713, -0.3111, 0.9345, -0.1729, -2.129e-07, 1.0, 1.581e-06, -0.02309, 0.9989, 0.04094, 0.0, -1.0, 1.458e-09, 0.0, -1.0, 2.921e-09, 0.0, -1.0, 2.785e-09, 0.0, -1.0, -7.945e-10, -0.6486, -0.758, 0.06901, -0.3111, -0.9345, -0.1729, -0.3111, 0.9345, -0.1729, -0.6728, 0.7334, 0.09713, 0.0, -1.0, -7.945e-10, 0.0, -1.0, 2.785e-09, -0.3111, -0.9345, -0.1729, -0.6486, -0.758, 0.06901, 0.03683, 0.9985, 0.03954, 0.0, 1.0, 1.45e-06, 0.0, 1.0, 1.465e-06, 0.0, 0.9993, 0.03609, 0.5495, 0.7421, -0.3839, 0.5008, 0.7121, -0.4921, -0.5612, 0.7356, 0.3795, -0.4764, 0.7407, 0.4737, -0.5223, -0.6591, 0.5411, -0.7451, -0.6044, 0.282, 0.5357, -0.6483, -0.5411, -0.3111, -0.9345, -0.1729, -0.5223, 0.6591, 0.5411, -0.7345, 0.6006, 0.316, -0.7451, -0.6044, 0.282, -0.5223, -0.6591, 0.5411, -0.3111, 0.9345, -0.1729, 0.5771, 0.6374, -0.5105, -0.7345, 0.6006, 0.316, -0.5223, 0.6591, 0.5411, -0.407, -0.7651, 0.499, 0.004008, -0.9592, -0.2826, 0.5265, -0.7012, -0.4808, 0.5253, -0.7349, -0.4289, -0.4764, 0.7407, 0.4737, -0.5612, 0.7356, 0.3795, -0.407, -0.7651, 0.499, -0.5581, -0.6945, 0.4541, 0.5357, -0.6948, -0.4799, 0.5253, -0.7349, -0.4289, 0.5008, 0.7121, -0.4921, 0.5495, 0.7421, -0.3839, -0.5581, -0.6945, 0.4541, -0.407, -0.7651, 0.499, 0.5253, -0.7349, -0.4289, 0.5357, -0.6948, -0.4799, -0.6972, -0.6571, 0.2865, -0.5664, -0.7476, 0.3469, 0.5042, -0.7213, -0.4749, 0.5061, -0.6654, -0.5487, 0.5061, -0.6654, -0.5487, 0.5042, -0.7213, -0.4749, 0.5961, 0.6619, -0.4544, 0.4963, 0.6919, -0.5244, -0.6679, 0.6878, 0.2842, -0.5686, 0.6902, 0.4476, -0.5664, -0.7476, 0.3469, -0.6972, -0.6571, 0.2865, 0.4963, 0.6919, -0.5244, 0.5961, 0.6619, -0.4544, -0.5686, 0.6902, 0.4476, -0.6679, 0.6878, 0.2842, 0.5771, 0.6374, -0.5105, 0.4963, 0.6919, -0.5244, -0.6679, 0.6878, 0.2842, -0.7345, 0.6006, 0.316, -0.7345, 0.6006, 0.316, -0.6679, 0.6878, 0.2842, -0.6972, -0.6571, 0.2865, -0.7451, -0.6044, 0.282, 0.5357, -0.6483, -0.5411, 0.5061, -0.6654, -0.5487, 0.4963, 0.6919, -0.5244, 0.5771, 0.6374, -0.5105, -0.7451, -0.6044, 0.282, -0.6972, -0.6571, 0.2865, 0.5061, -0.6654, -0.5487, 0.5357, -0.6483, -0.5411, -0.5664, -0.7476, 0.3469, -0.5581, -0.6945, 0.4541, 0.5357, -0.6948, -0.4799, 0.5042, -0.7213, -0.4749, 0.5042, -0.7213, -0.4749, 0.5357, -0.6948, -0.4799, 0.5495, 0.7421, -0.3839, 0.5961, 0.6619, -0.4544, -0.5686, 0.6902, 0.4476, -0.4764, 0.7407, 0.4737, -0.5581, -0.6945, 0.4541, -0.5664, -0.7476, 0.3469, 0.5961, 0.6619, -0.4544, 0.5495, 0.7421, -0.3839, -0.4764, 0.7407, 0.4737, -0.5686, 0.6902, 0.4476, 0.0002777, 0.9991, 0.0432, 0.0, 1.0, 1.455e-06, 0.0, 1.0, 1.45e-06, 0.03683, 0.9985, 0.03954, 0.0, -1.0, -2.358e-09, 0.0, -1.0, 9.973e-10, 0.0, -1.0, 8.884e-10, 0.0, -1.0, -5.547e-10, 4.893e-09, 0.9993, -0.03684, 0.1606, 0.9866, 0.02847, 0.03683, 0.9985, 0.03954, 0.0, 0.9993, 0.03609, 0.0, 0.6594, -0.7518, 0.0, -0.4096, -0.9123, 0.1527, -0.9348, -0.3208, 0.3745, 0.8852, -0.2761, 0.0, 0.6594, -0.7518, 0.3745, 0.8852, -0.2761, 0.1606, 0.9866, 0.02847, 4.893e-09, 0.9993, -0.03684, 0.0, -1.0, 9.973e-10, 0.0, -1.0, 2.76e-10, 0.0, -1.0, -5.509e-09, 0.0, -1.0, 8.884e-10, 0.0, 1.0, 1.108e-06, 0.0, 0.7988, -0.6016, 0.0, 0.7988, -0.6016, 0.0, 1.0, 1.095e-06, -0.03821, -0.9991, -0.02045, 0.1527, -0.9348, -0.3208, -0.009122, -1.0, -0.002687, -0.01839, -0.9998, -0.01037, -0.01839, -0.9998, -0.01037, -0.009122, -1.0, -0.002687, 0.0, -1.0, -5.547e-10, 0.0, -1.0, 1.458e-09, 0.0, 1.0, 1.455e-06, -0.2992, 0.9121, 0.2803, 0.0, 1.0, 1.108e-06, 0.0, 1.0, 1.45e-06, 0.0, 0.9999, 0.01177, 0.0, 0.6709, 0.7415, -0.8735, 0.3147, 0.3715, -0.6803, 0.722, 0.1263, 0.0, 0.9999, 0.01177, 0.0, 0.6709, 0.7415, 0.0, 0.6709, 0.7415, 0.0, 0.9999, 0.01177, 0.7148, -0.6959, -0.06942, 0.6864, -0.716, -0.127, 0.7824, 0.6214, -0.04109, 0.7313, 0.6607, -0.1694, 0.1127, 0.9784, -0.1735, 0.02107, 0.9916, 0.1275, -0.006532, 0.9917, 0.1283, -0.007381, 0.982, -0.1889, -0.7295, -0.6833, 0.03111, -0.6846, -0.7272, -0.05077, 0.004215, -0.9985, -0.05452, -0.009081, -1.0, -0.001647, -0.02179, -0.9997, -0.006611, 0.004324, -0.9986, -0.05365, 0.6864, -0.716, -0.127, 0.7148, -0.6959, -0.06942, -0.03821, -0.9991, -0.02045, -0.02179, -0.9997, -0.006611, 0.7148, -0.6959, -0.06942, 0.1527, -0.9348, -0.3208, -0.6417, -0.766, 0.03831, -0.7295, -0.6833, 0.03111, -0.009081, -1.0, -0.001647, -0.01927, -0.9995, -0.02692, 0.199, 0.9766, -0.08171, 0.1127, 0.9784, -0.1735, -0.007381, 0.982, -0.1889, 0.02001, 0.9997, 0.01283, 0.1527, -0.9348, -0.3208, 0.7148, -0.6959, -0.06942, 0.7313, 0.6607, -0.1694, 0.3745, 0.8852, -0.2761, 0.02001, 0.9997, 0.01283, -0.007381, 0.982, -0.1889, -0.7805, 0.622, -0.06357, -0.7687, 0.6285, 0.1185, -0.7687, 0.6285, 0.1185, -0.7805, 0.622, -0.06357, -0.7295, -0.6833, 0.03111, -0.6417, -0.766, 0.03831, 0.0, 0.0, -1.0, 0.2598, -0.7245, -0.6384, 0.0, -0.7071, -0.7071, 0.0, 0.0, -1.0, -0.7268, 0.08665, -0.6814, -0.4989, 0.634, -0.5909, 0.0, 0.7071, -0.7071, 0.0, 0.0, -1.0, -0.6864, -0.7252, 0.05296, -0.8851, -0.2035, 0.4186, 0.0, -0.7053, 0.7089, 0.0, -0.9966, -0.08239, 0.6946, -0.708, -0.1272, 0.9021, -0.2001, 0.3822, 0.8862, 0.3452, 0.3091, 0.6982, 0.7137, -0.05609, 0.0, -0.9966, -0.08239, 0.0, -0.7053, 0.7089, 0.9021, -0.2001, 0.3822, 0.6946, -0.708, -0.1272, -0.6803, 0.722, 0.1263, -0.8735, 0.3147, 0.3715, -0.8851, -0.2035, 0.4186, -0.6864, -0.7252, 0.05296, 0.0, 0.0, -1.0, 0.0, 0.0, -1.0, -0.6912, 0.04306, -0.7214, -0.7268, 0.08665, -0.6814, 0.0, 0.0, -1.0, 0.0, 0.0, -1.0, 0.0, 0.0, -1.0, 0.0, 0.0, -1.0, 0.9021, -0.2001, 0.3822, 0.6553, 0.1119, -0.747, 0.722, 0.05808, -0.6895, 0.8862, 0.3452, 0.3091, 0.0, 0.0, -1.0, 0.0, -0.7071, -0.7071, -0.4988, -0.634, -0.5909, -0.7423, -0.04203, -0.6687, -0.8735, 0.3147, 0.3715, -0.7268, 0.08665, -0.6814, -0.6912, 0.04306, -0.7214, -0.8851, -0.2035, 0.4186, -0.8735, 0.3147, 0.3715, -0.4989, 0.634, 0.5909, -0.4989, 0.634, -0.5909, -0.7268, 0.08665, -0.6814, -0.7825, 0.6189, 0.06861, -0.6541, 0.7445, 0.1334, -0.702, -0.7047, -0.1031, -0.6846, -0.7272, -0.05077, 0.004324, -0.9986, -0.05365, 0.0, -0.9887, -0.1499, 0.6889, -0.6893, -0.2243, 0.6864, -0.716, -0.127, 0.6864, -0.716, -0.127, 0.6889, -0.6893, -0.2243, 0.6649, 0.7463, 0.03091, 0.7824, 0.6214, -0.04109, -0.6846, -0.7272, -0.05077, -0.702, -0.7047, -0.1031, 0.0, -0.9887, -0.1499, 0.004215, -0.9985, -0.05452, 0.02107, 0.9916, 0.1275, 0.0, 0.9851, 0.1719, 0.0, 0.9851, 0.1719, -0.006532, 0.9917, 0.1283, -0.006532, 0.9917, 0.1283, 0.0, 0.9851, 0.1719, -0.6541, 0.7445, 0.1334, -0.7825, 0.6189, 0.06861, 0.7824, 0.6214, -0.04109, 0.6649, 0.7463, 0.03091, 0.0, 0.9851, 0.1719, 0.02107, 0.9916, 0.1275, 0.004215, -0.9985, -0.05452, 0.0, -0.9887, -0.1499, 0.0, -0.9887, -0.1499, 0.004324, -0.9986, -0.05365, 0.0, 0.0, -1.0, 0.0, 0.7071, -0.7071, 0.5251, 0.6169, -0.5863, 0.722, 0.05808, -0.6895, 0.0, 0.0, 1.0, 0.0, -0.7071, 0.7071, 0.2598, -0.7245, 0.6384, 0.0, 0.0, 1.0, 0.722, 0.05808, -0.6895, 0.6553, 0.1119, -0.747, 0.0, 0.0, -1.0, 0.0, 0.0, -1.0, 0.0, -0.9966, -0.08239, 0.0, -0.7053, 0.7089, 0.0, -0.7053, 0.7089, 0.0, -0.9966, -0.08239, 0.3745, 0.8852, -0.2761, 0.7313, 0.6607, -0.1694, 0.1127, 0.9784, -0.1735, 0.199, 0.9766, -0.08171, -0.01927, -0.9995, -0.02692, -0.009081, -1.0, -0.001647, -0.02179, -0.9997, -0.006611, -0.03821, -0.9991, -0.02045, -0.009081, -1.0, -0.001647, 0.004215, -0.9985, -0.05452, 0.004324, -0.9986, -0.05365, -0.02179, -0.9997, -0.006611, 0.7313, 0.6607, -0.1694, 0.7824, 0.6214, -0.04109, 0.02107, 0.9916, 0.1275, 0.1127, 0.9784, -0.1735, 0.6982, 0.7137, -0.05609, 0.8862, 0.3452, 0.3091, 0.0, 0.6709, 0.7415, 0.0, 0.9999, 0.01177, -2.129e-07, 1.0, 1.581e-06, -0.1392, 0.6674, 0.7316, -0.2992, 0.9121, 0.2803, 0.0, 1.0, 1.455e-06, -0.00223, -0.9999, -0.01142, -0.01839, -0.9998, -0.01037, 0.0, -1.0, 1.458e-09, 0.0, -1.0, -7.945e-10, -0.01927, -0.9995, -0.02692, -0.03821, -0.9991, -0.02045, -0.01839, -0.9998, -0.01037, -0.00223, -0.9999, -0.01142, -0.1392, 0.6674, 0.7316, -0.1392, -0.6674, 0.7316, -0.2992, -0.9121, 0.2803, -0.2992, 0.9121, 0.2803, -0.02309, 0.9989, 0.04094, -2.129e-07, 1.0, 1.581e-06, 0.0, 1.0, 1.455e-06, 0.0002777, 0.9991, 0.0432, 0.0, -1.0, -5.547e-10, 0.0, -1.0, 8.884e-10, 0.0, -1.0, 2.921e-09, 0.0, -1.0, 1.458e-09, 0.1606, 0.9866, 0.02847, 0.1292, 0.9872, 0.09317, 0.0002777, 0.9991, 0.0432, 0.03683, 0.9985, 0.03954, 0.3745, 0.8852, -0.2761, 0.199, 0.9766, -0.08171, 0.1292, 0.9872, 0.09317, 0.1606, 0.9866, 0.02847, 0.0, -1.0, 8.884e-10, 0.0, -1.0, -5.509e-09, -0.2992, -0.9121, 0.2803, 0.0, -1.0, 2.921e-09, 0.0, -0.9182, -0.3961, 0.0, -0.9954, -0.09551, 0.0, -0.9954, -0.09551, 0.0, -0.9182, -0.3961, -0.3025, -0.8968, -0.3229, -0.5773, -0.5774, -0.5773, -0.6907, 0.15, -0.7074, -0.2857, 0.4325, -0.8552, 0.0, -1.0, -5.509e-09, 0.0, -1.0, -7.774e-09, -0.3025, -0.8968, -0.3229, -0.2992, -0.9121, 0.2803, -0.2992, 0.9121, 0.2803, -0.2857, 0.4325, -0.8552, 0.0, 0.7988, -0.6016, 0.0, 1.0, 1.108e-06, -0.2992, -0.9121, 0.2803, -0.3025, -0.8968, -0.3229, -0.2857, 0.4325, -0.8552, -0.2992, 0.9121, 0.2803, 0.0, 0.1394, 0.9902, 0.0, -0.7071, 0.7071, 0.0, -0.7071, 0.7071, 0.0, 0.1394, 0.9902, 0.0, 0.1394, 0.9902, 0.0, -0.7071, 0.7071, 0.0, -0.7071, 0.7071, 0.0, 0.1394, 0.9902, 0.0, -0.9182, 0.3961, 0.0, -0.9954, 0.09552, 0.3262, -0.9261, 0.1898, 0.1261, -0.9821, 0.1398, 0.0, 0.1394, 0.9902, 0.0, 0.7988, 0.6016, 0.0, 0.7988, 0.6016, 0.0, 0.1394, 0.9902, 0.0, 0.1394, 0.9902, 0.0, 0.7988, 0.6016, -0.5291, 0.6941, 0.4882, -0.6907, 0.15, 0.7074, -0.5773, -0.5774, -0.5773, -0.5773, -0.5774, 0.5773, -0.6907, 0.15, 0.7074, -0.6907, 0.15, -0.7074, 0.0, 0.1394, 0.9902, -0.6907, 0.15, 0.7074, -0.5773, -0.5774, 0.5773, 0.0, -0.7071, 0.7071, -0.6907, 0.15, -0.7074, -0.5291, 0.6941, -0.4882, 0.0, 0.7988, -0.6016, -0.2857, 0.4325, -0.8552, 0.0, -0.9182, -0.3961, 0.0, -0.9954, -0.09551, 0.0, -0.9954, -0.09551, 0.0, -0.9182, -0.3961, 0.0, 0.7988, -0.6016, 0.0, 0.7988, 0.6016, 0.0, 0.7988, 0.6016, 0.0, 0.7988, -0.6016, 0.0, 0.7988, -0.6016, 0.0, 0.7988, 0.6016, 0.0, 0.7988, 0.6016, 0.0, 0.7988, -0.6016, 0.0, 0.7988, -0.6016, -0.5291, 0.6941, -0.4882, -0.5291, 0.6941, 0.4882, 0.0, 0.7988, 0.6016, -0.2857, 0.4325, -0.8552, 0.0, 0.7988, -0.6016, 0.0, 0.7988, -0.6016, 0.0, 0.7988, -0.6016, 0.0, 0.7988, -0.6016, 0.0, 0.7988, -0.6016, 0.0, 0.7988, -0.6016, 0.0, 0.7988, -0.6016, 0.0, 0.1394, 0.9902, 0.0, 0.7988, 0.6016, 0.0, 0.7988, 0.6016, 0.0, 0.1394, 0.9902, -0.6907, 0.15, 0.7074, -0.5291, 0.6941, 0.4882, -0.5291, 0.6941, -0.4882, -0.6907, 0.15, -0.7074, 0.0, -0.9182, -0.3961, 0.0, -0.7071, 0.7071, 0.0, -0.7071, 0.7071, 0.0, -0.9182, -0.3961, 0.0, -0.9182, 0.3961, 0.0, -1.0, -7.774e-09, 0.0, -1.0, 0.0, 0.0, -0.9182, 0.3961, 0.0, -0.9182, 0.3961, -0.3025, -0.8968, -0.3229, 0.0, -1.0, -7.774e-09, 0.0, -0.9182, 0.3961, 0.0, -0.9182, -0.3961, 0.0, -0.7071, 0.7071, 0.0, -0.7071, 0.7071, 0.0, -0.9182, -0.3961, 0.1261, -0.9821, -0.1398, -0.5773, -0.5774, 0.5773, -0.5773, -0.5774, -0.5773, 0.1261, -0.9821, 0.1398, 0.1261, -0.9821, 0.1398, -0.5773, -0.5774, -0.5773, -0.3025, -0.8968, -0.3229, 0.0, -0.9182, 0.3961, 0.0, -0.9182, -0.3961, 0.0, -0.7071, 0.7071, -0.5773, -0.5774, 0.5773, 0.1261, -0.9821, -0.1398, 0.0, -0.9954, -0.09551, 0.0, -0.8228, 0.5683, 0.0, -0.8228, 0.5683, 0.0, -0.9954, -0.09551, 0.0, -0.9954, 0.09552, 0.0, -0.8228, -0.5683, 0.0, -0.8228, -0.5683, 0.0, -0.9954, 0.09552, 0.3262, -0.9261, 0.1898, -0.4142, -0.8565, -0.3081, -0.4142, -0.8565, 0.3081, 0.3262, -0.9261, -0.1898, 0.0, -0.9182, 0.3961, 0.0, -0.9954, 0.09552, 0.0, -0.9954, 0.09552, 0.0, -0.9182, 0.3961, 0.1261, -0.9821, -0.1398, 0.3262, -0.9261, -0.1898, 0.0, -0.9954, -0.09551, 0.0, -0.9182, -0.3961, 0.1261, -0.9821, 0.1398, 0.3262, -0.9261, 0.1898, 0.3262, -0.9261, -0.1898, 0.1261, -0.9821, -0.1398, 0.0, -0.9182, 0.3961, 0.0, -0.9954, 0.09552, 0.0, -0.9954, 0.09552, 0.0, -0.9182, 0.3961, 0.0, -0.8228, 0.5683, 0.0, -0.9575, 0.2886, 0.0, -0.9575, 0.2886, 0.0, -0.8228, 0.5683, 0.0, -0.8228, -0.5683, 0.0, -0.9574, -0.2886, -0.2296, -0.9478, -0.2213, -0.4142, -0.8565, -0.3081, 0.0, -0.8228, 0.5683, 0.0, -0.9575, 0.2886, 0.0, -0.9575, 0.2886, 0.0, -0.8228, 0.5683, 0.0, -0.9954, 0.09552, 0.0, -0.8228, -0.5683, -0.4142, -0.8565, -0.3081, 0.3262, -0.9261, 0.1898, 0.0, -0.9954, -0.09551, 0.0, -0.8228, 0.5683, 0.0, -0.8228, 0.5683, 0.0, -0.9954, -0.09551, 0.0, -0.9954, 0.09552, 0.0, -0.8228, -0.5683, 0.0, -0.8228, -0.5683, 0.0, -0.9954, 0.09552, 0.3262, -0.9261, -0.1898, -0.4142, -0.8565, 0.3081, 0.0, -0.8228, 0.5683, 0.0, -0.9954, -0.09551, 0.0, -0.9574, -0.2886, 0.0, -0.9575, 0.2886, 0.0, -0.9575, 0.2886, 0.0, -0.9574, -0.2886, 0.0, -0.9574, -0.2886, 0.0, -0.9575, 0.2886, 0.0, -0.9575, 0.2886, 0.0, -0.9574, -0.2886, 0.0, -0.9575, 0.2886, -0.2296, -0.9478, 0.2213, -0.2296, -0.9478, -0.2213, 0.0, -0.9574, -0.2886, 0.0, -0.8228, -0.5683, 0.0, -0.9574, -0.2886, 0.0, -0.9574, -0.2886, 0.0, -0.8228, -0.5683, -0.4142, -0.8565, 0.3081, -0.2296, -0.9478, 0.2213, 0.0, -0.9575, 0.2886, 0.0, -0.8228, 0.5683, -0.4142, -0.8565, -0.3081, -0.2296, -0.9478, -0.2213, -0.2296, -0.9478, 0.2213, -0.4142, -0.8565, 0.3081, 0.0, -0.8228, -0.5683, 0.0, -0.9574, -0.2886, 0.0, -0.9574, -0.2886, 0.0, -0.8228, -0.5683, 0.321, 0.7157, -0.6203, 0.2801, 0.2931, -0.9141, -0.8448, 0.3291, -0.4219, -0.7373, 0.6594, 0.1471, 0.5008, 0.7121, -0.4921, 0.5265, 0.7012, -0.4808, -0.5227, 0.8345, 0.1741, -0.5612, 0.7356, 0.3795, -0.6045, 0.4702, -0.643, -0.1605, -0.08985, -0.9829, -0.6658, -0.7146, -0.2148, -0.8589, 0.01586, 0.5119, 0.5253, -0.7349, -0.4289, 0.5265, -0.7012, -0.4808, 0.5265, 0.7012, -0.4808, 0.5008, 0.7121, -0.4921, 0.2872, -0.693, -0.6613, -0.725, -0.6721, -0.1508, -0.8448, 0.3291, -0.4219, 0.2801, 0.2931, -0.9141, -0.7373, 0.6594, 0.1471, -0.8448, 0.3291, -0.4219, -0.725, -0.6721, -0.1508, -0.6748, -0.598, 0.4324, 0.637, -0.702, -0.3185, 0.2872, -0.693, -0.6613, 0.2801, 0.2931, -0.9141, 0.321, 0.7157, -0.6203, -0.6748, -0.598, 0.4324, -0.725, -0.6721, -0.1508, 0.2872, -0.693, -0.6613, 0.637, -0.702, -0.3185, -0.6658, -0.7146, -0.2148, -0.1605, -0.08985, -0.9829, 0.8594, -0.1342, -0.4935, 0.359, -0.9063, 0.2232, 0.7979, -0.2024, -0.5678, 0.8594, -0.1342, -0.4935, -0.1605, -0.08985, -0.9829, -0.6045, 0.4702, -0.643, -0.8589, 0.01586, 0.5119, -0.6658, -0.7146, -0.2148, 0.359, -0.9063, 0.2232, -0.1267, -0.7076, 0.6952, -0.1267, -0.7076, 0.6952, 0.359, -0.9063, 0.2232, 0.8594, -0.1342, -0.4935, 0.7979, -0.2024, -0.5678, 0.004008, -0.9592, -0.2826, -0.6748, -0.598, 0.4324, 0.637, -0.702, -0.3185, 0.5265, -0.7012, -0.4808, 0.5265, -0.7012, -0.4808, 0.637, -0.702, -0.3185, 0.321, 0.7157, -0.6203, 0.5265, 0.7012, -0.4808, -0.5227, 0.8345, 0.1741, -0.7373, 0.6594, 0.1471, -0.6748, -0.598, 0.4324, 0.004008, -0.9592, -0.2826, 0.5265, 0.7012, -0.4808, 0.321, 0.7157, -0.6203, -0.7373, 0.6594, 0.1471, -0.5227, 0.8345, 0.1741, -0.407, -0.7651, 0.499, -0.1267, -0.7076, 0.6952, 0.7979, -0.2024, -0.5678, 0.004008, -0.9592, -0.2826, -0.5612, 0.7356, 0.3795, -0.8589, 0.01586, 0.5119, -0.1267, -0.7076, 0.6952, -0.407, -0.7651, 0.499, 0.004008, -0.9592, -0.2826, 0.7979, -0.2024, -0.5678, -0.6045, 0.4702, -0.643, -0.5227, 0.8345, 0.1741, -0.5227, 0.8345, 0.1741, -0.6045, 0.4702, -0.643, -0.8589, 0.01586, 0.5119, -0.5612, 0.7356, 0.3795, -0.4988, -0.634, 0.5909, -0.4988, -0.634, -0.5909, 0.0, -0.7071, -0.7071, 0.0, -0.7071, 0.7071, 0.2598, -0.7245, 0.6384, 0.2598, -0.7245, -0.6384, 0.7026, -0.3415, -0.6242, 0.7026, -0.3415, 0.6242, 0.0, -0.7071, 0.7071, 0.0, -0.7071, -0.7071, 0.2598, -0.7245, -0.6384, 0.2598, -0.7245, 0.6384, 0.7341, 0.1168, 0.6689, 0.7026, -0.3415, 0.6242, 0.7026, -0.3415, -0.6242, 0.7341, 0.1168, -0.6689, -0.7423, -0.04203, 0.6687, -0.4988, -0.634, 0.5909, 0.0, -0.7071, 0.7071, 0.0, 0.0, 1.0, -0.7423, -0.04203, -0.6687, -0.4988, -0.634, -0.5909, -0.4988, -0.634, 0.5909, -0.7423, -0.04203, 0.6687, 0.7341, 0.1168, -0.6689, 0.7026, -0.3415, -0.6242, 0.2598, -0.7245, -0.6384, 0.0, 0.0, -1.0, 0.0, 0.0, 1.0, 0.2598, -0.7245, 0.6384, 0.7026, -0.3415, 0.6242, 0.7341, 0.1168, 0.6689, 0.6649, 0.7463, 0.03091, 0.6982, 0.7137, -0.05609, 0.0, 0.9999, 0.01177, 0.0, 0.9851, 0.1719, 0.0, -0.9887, -0.1499, 0.0, -0.9966, -0.08239, 0.0, -0.9966, -0.08239, 0.0, -0.9887, -0.1499, -0.6541, 0.7445, 0.1334, -0.6803, 0.722, 0.1263, -0.6864, -0.7252, 0.05296, -0.702, -0.7047, -0.1031, 0.0, -0.9887, -0.1499, 0.0, -0.9966, -0.08239, 0.6946, -0.708, -0.1272, 0.6889, -0.6893, -0.2243, 0.6889, -0.6893, -0.2243, 0.6946, -0.708, -0.1272, 0.6982, 0.7137, -0.05609, 0.6649, 0.7463, 0.03091, -0.702, -0.7047, -0.1031, -0.6864, -0.7252, 0.05296, 0.0, -0.9966, -0.08239, 0.0, -0.9887, -0.1499, 0.0, 0.9851, 0.1719, 0.0, 0.9999, 0.01177, 0.0, 0.9999, 0.01177, 0.0, 0.9851, 0.1719, 0.0, 0.9851, 0.1719, 0.0, 0.9999, 0.01177, -0.6803, 0.722, 0.1263, -0.6541, 0.7445, 0.1334, 0.0, -0.7053, 0.7089, 0.0, 0.0, 1.0, 0.7341, 0.1168, 0.6689, 0.9021, -0.2001, 0.3822, 0.6553, 0.1119, -0.747, 0.7341, 0.1168, -0.6689, 0.0, 0.0, -1.0, 0.0, 0.0, -1.0, -0.6912, 0.04306, -0.7214, -0.7423, -0.04203, -0.6687, -0.7423, -0.04203, 0.6687, -0.8851, -0.2035, 0.4186, -0.8851, -0.2035, 0.4186, -0.7423, -0.04203, 0.6687, 0.0, 0.0, 1.0, 0.0, -0.7053, 0.7089, 0.9021, -0.2001, 0.3822, 0.7341, 0.1168, 0.6689, 0.7341, 0.1168, -0.6689, 0.6553, 0.1119, -0.747, 0.0, -0.7053, 0.7089, 0.0, 0.0, 1.0, 0.0, 0.0, 1.0, 0.0, -0.7053, 0.7089, 0.0, 0.0, -1.0, 0.0, 0.0, -1.0, -0.7423, -0.04203, -0.6687, -0.6912, 0.04306, -0.7214, 0.0, 0.0, -1.0, 0.0, 0.0, -1.0, 0.0, 0.0, -1.0, 0.0, 0.0, -1.0, 0.0, 0.7071, 0.7071, 0.0, 0.7071, -0.7071, -0.4989, 0.634, -0.5909, -0.4989, 0.634, 0.5909, 0.0, 0.7071, 0.7071, 0.0, 0.7071, -0.7071, 0.0, 0.7071, -0.7071, 0.0, 0.7071, 0.7071, 0.5251, 0.6169, 0.5863, 0.5251, 0.6169, -0.5863, 0.0, 0.7071, -0.7071, 0.0, 0.7071, 0.7071, 0.722, 0.05808, -0.6895, 0.5251, 0.6169, -0.5863, 0.5251, 0.6169, 0.5863, 0.8862, 0.3452, 0.3091, 0.0, 0.0, -1.0, 0.0, 0.7071, -0.7071, 0.0, 0.7071, -0.7071, 0.0, 0.0, -1.0, 0.0, 0.6709, 0.7415, 0.0, 0.7071, 0.7071, 0.0, 0.7071, 0.7071, 0.0, 0.6709, 0.7415, 0.8862, 0.3452, 0.3091, 0.5251, 0.6169, 0.5863, 0.0, 0.7071, 0.7071, 0.0, 0.6709, 0.7415, 0.0, 0.6709, 0.7415, 0.0, 0.7071, 0.7071, -0.4989, 0.634, 0.5909, -0.8735, 0.3147, 0.3715])] * 3)])

# ---- objects
ob_test_dummys_002 = bpy.data.objects.new('test Dummys.002', me_cube_cube_002)

# ---- transforms, parenting, visibility, modifiers, constraints
ob_test_dummys_002.location = (0.0, 0.0, 0.0)
ob_test_dummys_002.rotation_euler = (0.0, -0.0, -6.37)
ob_test_dummys_002.scale = (1.432, 1.432, 1.432)
ob_test_dummys_002.lineart.crease_threshold = 0.0
ob_test_dummys_002.use_mesh_mirror_x = True

# ---- collection membership
col_collection.objects.link(ob_test_dummys_002)

# ---- scene / render settings (as saved in the file)
scene.frame_start = 1; scene.frame_end = 250; scene.frame_set(1)
scene.render.engine = 'BLENDER_EEVEE_NEXT'
scene.render.image_settings.file_format = 'FFMPEG'
scene.render.image_settings.color_mode = 'RGB'
scene.render.resolution_x = 1280
scene.render.resolution_y = 720
scene.render.fps = 30
scene.cycles.sampling_pattern = 'TABULATED_SOBOL'
scene.cycles.use_light_tree = False
scene.view_settings.view_transform = 'Filmic'
bpy.context.view_layer.update()

# ---- added for rendering (the .blend has no active camera and no usable light): camera, sun
cam_auto = bpy.data.cameras.new('AutoCamera')
cam_auto.lens = 50.0
cam_auto.sensor_width = 36.0
cam_auto.clip_end = 1000.0
ob_auto_camera = bpy.data.objects.new('AutoCamera', cam_auto)
scene.collection.objects.link(ob_auto_camera)
ob_auto_camera.location = (3.38731, -4.00103, 4.25177)
ob_auto_camera.rotation_euler = (1.09748, -7.21219e-08, 0.694738)
scene.camera = ob_auto_camera
light_auto_sun = bpy.data.lights.new('AutoSun', 'SUN')
light_auto_sun.energy = 3.0
light_auto_sun.angle = 0.0523599
ob_auto_sun = bpy.data.objects.new('AutoSun', light_auto_sun)
scene.collection.objects.link(ob_auto_sun)
ob_auto_sun.rotation_euler = (0.872665, 0.174533, 0.523599)
bpy.context.view_layer.update()
